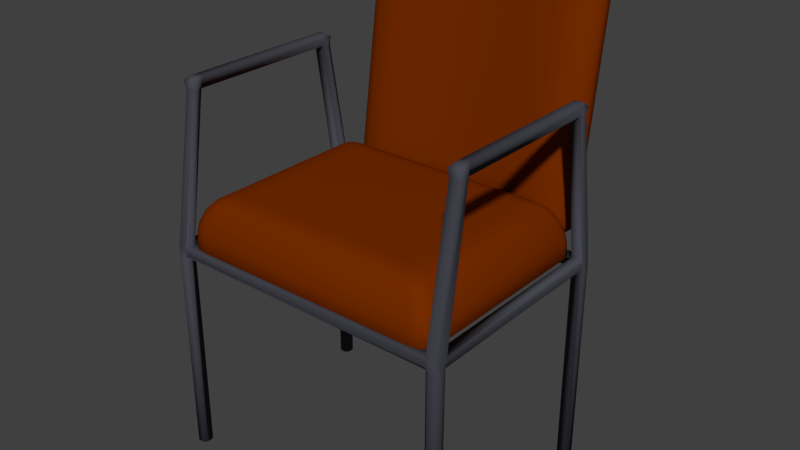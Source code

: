 # Source: DrOfficeChair.blend  (saved by Blender 2.78.0; exported with 4.5.12 LTS)
import bpy
from mathutils import Matrix  # noqa: F401  (used for matrix-valued properties, if any)

bpy.ops.wm.read_factory_settings(use_empty=True)
scene = bpy.context.scene
scene.name = 'Scene'

# ---- collections
col_collection_1 = bpy.data.collections.new('Collection 1'); scene.collection.children.link(col_collection_1)

# ---- materials (node trees are filled in below, after node groups)
mat_cushions = bpy.data.materials.new('cushions')
mat_cushions.alpha_threshold = 0.0
mat_cushions.use_transparent_shadow = False
mat_cushions.diffuse_color = (0.1809, 0.02545, 0.0, 1.0)
mat_cushions.roughness = 0.5
mat_legs = bpy.data.materials.new('legs')
mat_legs.alpha_threshold = 0.0
mat_legs.use_transparent_shadow = False
mat_legs.diffuse_color = (0.06301, 0.0648, 0.08022, 1.0)
mat_legs.roughness = 0.5

# ---- material node trees

# ---- world
world_world = bpy.data.worlds.new('World'); scene.world = world_world
world_world.color = (0.05088, 0.05088, 0.05088)
world_world.use_sun_shadow = False
world_world.sun_shadow_jitter_overblur = 0.0
world_world.cycles.sampling_method = 'MANUAL'

# ---- meshes
me_cube = bpy.data.meshes.new('Cube')
me_cube.from_pydata([(2.042, -1.301, 0.0138), (2.092, -1.251, 0.0138), (2.092, -1.442, 0.0138), (2.053, -1.414, 0.0138), (2.092, -1.25, 3.103), (2.042, -1.301, 3.103), (2.045, -1.248, 3.253), (2.053, -1.411, 3.109), (2.092, -1.438, 3.103), (2.063, -1.435, 3.253), (2.182, -1.251, 0.0138), (2.233, -1.301, 0.0138), (2.213, -1.269, 0.0138), (2.233, -1.391, 0.0138), (2.182, -1.442, 0.0138), (2.233, -1.301, 3.103), (2.182, -1.25, 3.103), (2.233, -1.253, 3.252), (2.22, -1.259, 3.121), (2.182, -1.438, 3.103), (2.233, -1.388, 3.103), (2.233, -1.435, 3.252), (-2.097, -1.438, 3.103), (-2.047, -1.388, 3.103), (-2.071, -1.435, 3.253), (-2.047, -1.301, 3.103), (-2.097, -1.25, 3.103), (-2.047, -1.25, 3.252), (-2.047, -1.391, 0.0138), (-2.097, -1.442, 0.0138), (-2.097, -1.251, 0.0138), (-2.047, -1.301, 0.0138), (-2.234, -1.401, 3.103), (-2.2, -1.435, 3.103), (-2.187, -1.25, 3.103), (-2.238, -1.301, 3.103), (-2.238, -1.251, 3.252), (-2.187, -1.442, 0.0138), (-2.238, -1.391, 0.0138), (-2.238, -1.301, 0.0138), (-2.187, -1.251, 0.0138), (2.042, 1.814, 0.0138), (2.092, 1.864, 0.0138), (2.092, 1.673, 0.0138), (2.042, 1.724, 0.0138), (2.08, 1.861, 3.103), (2.021, 1.83, 3.103), (2.08, 1.864, 3.252), (2.042, 1.724, 3.103), (2.092, 1.673, 3.103), (2.042, 1.673, 3.252), (2.182, 1.864, 0.0138), (2.233, 1.814, 0.0138), (2.233, 1.724, 0.0138), (2.182, 1.673, 0.0138), (2.23, 1.826, 3.103), (2.195, 1.861, 3.103), (2.194, 1.677, 3.103), (2.23, 1.711, 3.103), (2.233, 1.675, 3.252), (-2.097, 1.673, 3.103), (-2.002, 1.704, 3.103), (-2.047, 1.673, 3.252), (-2.04, 1.83, 3.103), (-2.084, 1.861, 3.103), (-2.069, 1.864, 3.252), (-2.047, 1.724, 0.0138), (-2.097, 1.673, 0.0138), (-2.097, 1.864, 0.0138), (-2.047, 1.814, 0.0138), (-2.234, 1.711, 3.103), (-2.183, 1.676, 3.103), (-2.238, 1.702, 3.228), (-2.2, 1.861, 3.103), (-2.234, 1.826, 3.103), (-2.187, 1.673, 0.0138), (-2.238, 1.724, 0.0138), (-2.238, 1.814, 0.0138), (-2.187, 1.864, 0.0138), (2.042, 1.708, 3.274), (2.042, 1.673, 3.252), (2.062, 1.672, 3.273), (2.042, 1.83, 3.274), (-2.047, 1.673, 3.252), (-2.047, 1.708, 3.274), (-2.064, 1.672, 3.269), (-2.047, 1.83, 3.274), (-2.047, -1.282, 3.282), (-2.088, -1.248, 3.304), (-2.047, -1.403, 3.282), (2.042, -1.282, 3.282), (2.091, -1.256, 3.281), (2.042, -1.403, 3.282), (2.028, -1.253, 3.154), (2.051, -1.437, 3.169), (-2.018, -1.437, 3.169), (-2.033, -1.231, 3.154), (2.014, 1.864, 3.132), (2.014, 1.673, 3.171), (-2.033, 1.654, 3.154), (-2.041, 1.888, 3.123), (2.198, 1.673, 3.293), (-2.2, 1.673, 3.266), (2.233, -1.253, 3.252), (2.198, -1.249, 3.276), (-2.2, -1.249, 3.311), (-2.226, -1.212, 3.138), (2.211, 1.677, 3.138), (-2.234, 1.672, 3.16), (2.195, 1.864, 3.252), (2.233, 1.816, 3.252), (-2.238, 1.816, 3.252), (-2.196, 1.864, 3.252), (2.042, 1.427, 5.407), (2.056, 1.344, 5.407), (2.042, 1.353, 5.519), (2.065, 1.502, 5.407), (2.042, 1.443, 5.407), (2.042, 1.502, 5.511), (2.233, 1.453, 5.407), (2.195, 1.502, 5.407), (2.233, 1.502, 5.51), (2.195, -1.488, 3.253), (-2.196, -1.435, 3.253), (-2.238, -1.386, 3.252), (2.211, 1.343, 5.407), (2.233, 1.365, 5.407), (2.233, 1.353, 5.519), (-2.073, 1.353, 5.407), (-2.047, 1.427, 5.407), (-2.047, 1.353, 5.519), (-2.047, 1.443, 5.407), (-2.073, 1.502, 5.407), (-2.047, 1.502, 5.519), (-2.238, 1.365, 5.407), (-2.196, 1.353, 5.407), (-2.238, 1.353, 5.519), (-2.196, 1.502, 5.407), (-2.238, 1.453, 5.407), (-2.238, 1.502, 5.519), (-2.073, -1.067, 5.408), (-2.047, -1.013, 5.408), (-2.047, -1.067, 5.52), (-2.047, -0.9943, 5.408), (-2.073, -0.9232, 5.407), (-2.047, -0.923, 5.519), (2.056, -0.9138, 5.407), (2.042, -0.9943, 5.408), (2.042, -0.923, 5.519), (2.233, -0.9353, 5.407), (2.211, -0.9129, 5.407), (2.233, -0.923, 5.519), (2.042, -1.013, 5.408), (2.065, -1.067, 5.408), (2.042, -1.067, 5.52), (2.195, -1.067, 5.408), (2.233, -1.018, 5.408), (2.233, -1.067, 5.52), (-2.196, -0.9232, 5.407), (-2.238, -0.9353, 5.407), (-2.238, -0.923, 5.519), (-2.238, -1.018, 5.408), (-2.196, -1.067, 5.408), (-2.238, -1.067, 5.52), (2.042, 1.708, 3.274), (2.042, 1.83, 3.274), (-2.047, 1.708, 3.274), (-2.047, 1.83, 3.274), (-2.047, -1.282, 3.282), (-2.047, -1.403, 3.282), (2.042, -1.282, 3.282), (2.042, -1.403, 3.282), (-2.079, 1.44, 5.571), (-2.205, 1.44, 5.571), (-2.079, 1.302, 5.571), (-2.205, 1.302, 5.571), (2.079, 1.289, 5.571), (2.196, 1.289, 5.571), (2.196, 1.424, 5.571), (2.079, 1.424, 5.571), (-2.079, -1.005, 5.571), (-2.079, -0.8717, 5.571), (2.079, -0.8579, 5.571), (2.196, -0.8579, 5.571), (2.079, -0.9892, 5.571), (2.196, -0.9892, 5.571), (-2.205, -0.8717, 5.571), (-2.205, -1.005, 5.571), (-1.564, 2.456, 6.989), (-1.718, 2.45, 6.946), (-1.81, 2.437, 6.856), (-1.839, 2.419, 6.732), (1.549, 2.457, 6.999), (1.718, 2.45, 6.946), (1.81, 2.437, 6.856), (1.839, 2.419, 6.732), (1.817, 2.348, 6.73), (1.53, 2.385, 6.993), (1.27, 2.076, 6.49), (1.789, 2.366, 6.852), (1.542, 2.108, 6.567), (1.517, 2.123, 6.669), (1.355, 2.134, 6.749), (1.697, 2.378, 6.941), (1.46, 2.131, 6.725), (1.372, 2.079, 6.489), (1.27, 2.093, 6.588), (1.369, 2.095, 6.585), (1.848, 2.532, 6.714), (1.573, 2.589, 6.676), (1.556, 2.57, 6.982), (1.79, 2.559, 6.682), (1.819, 2.55, 6.839), (1.761, 2.575, 6.801), (1.573, 2.592, 6.801), (1.699, 2.575, 6.678), (1.695, 2.588, 6.798), (1.726, 2.563, 6.929), (1.531, 2.592, 6.918), (1.695, 2.585, 6.865), (-1.572, 2.589, 6.676), (-1.848, 2.532, 6.714), (-1.572, 2.568, 6.972), (-1.698, 2.575, 6.678), (-1.572, 2.592, 6.801), (-1.694, 2.588, 6.798), (-1.819, 2.55, 6.839), (-1.79, 2.559, 6.682), (-1.761, 2.575, 6.801), (-1.546, 2.591, 6.908), (-1.726, 2.563, 6.929), (-1.694, 2.585, 6.865), (-1.27, 2.076, 6.49), (-1.545, 2.384, 6.983), (-1.817, 2.348, 6.73), (-1.27, 2.093, 6.588), (-1.372, 2.079, 6.489), (-1.369, 2.095, 6.585), (-1.697, 2.378, 6.941), (-1.354, 2.134, 6.749), (-1.46, 2.131, 6.725), (-1.542, 2.108, 6.567), (-1.788, 2.366, 6.852), (-1.517, 2.123, 6.669), (1.27, 1.724, 4.019), (1.571, 1.879, 3.434), (1.817, 1.913, 3.673), (1.27, 1.713, 3.919), (1.372, 1.727, 4.018), (1.369, 1.716, 3.922), (1.697, 1.883, 3.462), (1.355, 1.707, 3.75), (1.46, 1.711, 3.774), (1.542, 1.733, 3.932), (1.789, 1.896, 3.55), (1.517, 1.719, 3.83), (1.573, 2.153, 3.618), (1.848, 2.09, 3.605), (1.598, 2.055, 3.362), (1.699, 2.14, 3.62), (1.573, 2.122, 3.497), (1.695, 2.119, 3.502), (1.819, 2.072, 3.481), (1.79, 2.124, 3.623), (1.761, 2.106, 3.505), (1.573, 2.094, 3.412), (1.726, 2.059, 3.391), (1.695, 2.097, 3.44), (-1.848, 2.09, 3.605), (-1.572, 2.153, 3.618), (-1.598, 2.055, 3.362), (-1.79, 2.124, 3.623), (-1.819, 2.072, 3.481), (-1.761, 2.106, 3.505), (-1.572, 2.122, 3.497), (-1.698, 2.14, 3.62), (-1.694, 2.119, 3.502), (-1.726, 2.059, 3.391), (-1.572, 2.094, 3.412), (-1.694, 2.097, 3.44), (-1.817, 1.913, 3.673), (-1.571, 1.879, 3.434), (-1.27, 1.724, 4.019), (-1.788, 1.896, 3.55), (-1.542, 1.733, 3.932), (-1.517, 1.719, 3.83), (-1.354, 1.707, 3.75), (-1.697, 1.883, 3.462), (-1.46, 1.711, 3.774), (-1.372, 1.727, 4.018), (-1.27, 1.713, 3.919), (-1.369, 1.716, 3.922), (1.59, 1.945, 3.396), (1.718, 1.949, 3.425), (1.81, 1.962, 3.515), (1.839, 1.979, 3.639), (-1.59, 1.945, 3.396), (-1.718, 1.949, 3.425), (-1.81, 1.962, 3.515), (-1.839, 1.979, 3.639), (1.735, 2.231, 6.697), (1.707, 2.248, 6.813), (1.631, 2.258, 6.886), (1.47, 2.265, 6.938), (-1.486, 2.264, 6.928), (-1.631, 2.258, 6.886), (-1.706, 2.248, 6.813), (-1.734, 2.231, 6.697), (1.512, 1.782, 3.539), (1.631, 1.786, 3.566), (1.707, 1.796, 3.64), (1.735, 1.813, 3.756), (-1.734, 1.813, 3.756), (-1.706, 1.796, 3.64), (-1.631, 1.786, 3.566), (-1.512, 1.782, 3.539), (1.618, 2.174, 6.752), (1.553, 2.183, 6.814), (1.441, 2.186, 6.84), (-1.553, 2.183, 6.814), (-1.618, 2.174, 6.752), (-1.644, 2.158, 6.642), (1.553, 1.735, 3.667), (1.618, 1.744, 3.73), (1.645, 1.759, 3.84), (-1.618, 1.744, 3.73), (-1.553, 1.735, 3.667), (-1.44, 1.731, 3.641), (1.645, 2.158, 6.642), (-1.44, 2.186, 6.84), (1.441, 1.731, 3.641), (-1.644, 1.759, 3.84), (0.3344, 2.471, 6.801), (0.2883, 2.223, 6.582), (0.2704, 2.181, 6.421), (0.2704, 2.164, 6.323), (0.3347, 2.667, 6.51), (0.3347, 2.681, 6.634), (0.3347, 2.678, 6.726), (0.3401, 2.655, 6.79), (0.2704, 1.831, 4.007), (0.2704, 1.82, 3.907), (0.2883, 1.814, 3.738), (0.3344, 1.986, 3.421), (0.3401, 2.162, 3.35), (0.3347, 2.2, 3.399), (0.3347, 2.229, 3.485), (0.3347, 2.25, 3.606), (0.3385, 2.051, 3.384), (0.3385, 2.542, 6.807), (0.3218, 1.888, 3.527), (0.3218, 2.35, 6.746), (0.3066, 1.838, 3.629), (0.3066, 2.275, 6.673), (-0.3252, 2.471, 6.801), (-0.3254, 2.667, 6.51), (-0.2628, 1.831, 4.007), (-0.3307, 2.162, 3.35), (-0.3291, 2.542, 6.807), (-0.2803, 2.223, 6.582), (-0.2628, 2.181, 6.421), (-0.2628, 2.164, 6.323), (-0.3254, 2.681, 6.634), (-0.3254, 2.678, 6.726), (-0.3307, 2.655, 6.79), (-0.2628, 1.82, 3.907), (-0.2803, 1.814, 3.738), (-0.3252, 1.986, 3.421), (-0.3254, 2.2, 3.399), (-0.3254, 2.229, 3.485), (-0.3254, 2.25, 3.606), (-0.3291, 2.051, 3.384), (-0.3129, 1.888, 3.527), (-0.3129, 2.35, 6.746), (-0.2981, 1.838, 3.629), (-0.2981, 2.275, 6.673), (-1.045, 2.42, 6.886), (-1.046, 2.616, 6.595), (-0.8445, 1.77, 4.014), (-1.063, 2.101, 3.357), (-1.058, 2.491, 6.892), (-0.9007, 2.171, 6.666), (-0.8445, 2.13, 6.505), (-0.8445, 2.113, 6.407), (-1.046, 2.63, 6.718), (-1.046, 2.626, 6.811), (-1.063, 2.604, 6.874), (-0.8445, 1.759, 3.914), (-0.9007, 1.754, 3.745), (-1.045, 1.926, 3.428), (-1.046, 2.14, 3.406), (-1.046, 2.168, 3.492), (-1.046, 2.19, 3.613), (-1.058, 1.991, 3.391), (-1.005, 1.828, 3.534), (-1.005, 2.299, 6.831), (-0.9579, 1.777, 3.636), (-0.9579, 2.224, 6.758), (0.8678, 2.171, 6.666), (0.8138, 2.13, 6.505), (0.8138, 2.113, 6.407), (1.007, 2.63, 6.718), (1.007, 2.626, 6.811), (1.024, 2.604, 6.874), (0.8138, 1.759, 3.914), (0.8678, 1.754, 3.745), (1.007, 1.926, 3.428), (1.007, 2.14, 3.406), (1.007, 2.168, 3.492), (1.007, 2.19, 3.613), (1.019, 1.991, 3.391), (0.9688, 1.828, 3.534), (0.9688, 2.299, 6.831), (0.923, 1.777, 3.636), (0.923, 2.224, 6.758), (1.007, 2.42, 6.886), (1.007, 2.616, 6.595), (0.8138, 1.77, 4.014), (1.024, 2.101, 3.357), (1.019, 2.491, 6.892), (-1.747, 1.749, 3.5), (-1.887, 1.725, 3.5), (-1.989, 1.646, 3.5), (-2.021, 1.538, 3.5), (1.748, 1.749, 3.5), (1.888, 1.725, 3.5), (1.989, 1.646, 3.5), (2.021, 1.538, 3.5), (1.997, 1.522, 3.626), (1.727, 1.731, 3.626), (1.396, 1.266, 4.05), (1.965, 1.629, 3.626), (1.694, 1.338, 4.012), (1.667, 1.427, 4.011), (1.488, 1.497, 4.012), (1.865, 1.706, 3.626), (1.604, 1.476, 4.011), (1.508, 1.266, 4.045), (1.396, 1.353, 4.045), (1.504, 1.35, 4.039), (2.031, 1.545, 3.294), (1.728, 1.523, 3.203), (1.756, 1.757, 3.294), (1.967, 1.523, 3.238), (1.999, 1.653, 3.294), (1.935, 1.626, 3.239), (1.728, 1.63, 3.209), (1.866, 1.523, 3.209), (1.862, 1.626, 3.216), (1.897, 1.732, 3.294), (1.728, 1.707, 3.238), (1.862, 1.683, 3.239), (-1.728, 1.523, 3.203), (-2.031, 1.545, 3.294), (-1.756, 1.757, 3.294), (-1.866, 1.523, 3.209), (-1.728, 1.63, 3.209), (-1.862, 1.626, 3.216), (-1.998, 1.653, 3.294), (-1.966, 1.523, 3.238), (-1.934, 1.626, 3.239), (-1.728, 1.707, 3.238), (-1.896, 1.732, 3.294), (-1.862, 1.683, 3.239), (-1.395, 1.266, 4.05), (-1.726, 1.731, 3.626), (-1.997, 1.522, 3.626), (-1.395, 1.353, 4.045), (-1.507, 1.266, 4.045), (-1.504, 1.35, 4.039), (-1.865, 1.706, 3.626), (-1.488, 1.497, 4.012), (-1.604, 1.476, 4.011), (-1.694, 1.338, 4.012), (-1.965, 1.629, 3.626), (-1.666, 1.427, 4.011), (1.396, -0.8882, 4.05), (1.727, -1.352, 3.626), (1.997, -1.144, 3.626), (1.396, -0.9746, 4.045), (1.508, -0.8882, 4.045), (1.504, -0.9718, 4.039), (1.865, -1.328, 3.626), (1.488, -1.119, 4.012), (1.604, -1.097, 4.011), (1.694, -0.9598, 4.012), (1.965, -1.251, 3.626), (1.667, -1.049, 4.011), (1.728, -1.145, 3.203), (2.031, -1.166, 3.294), (1.756, -1.378, 3.294), (1.866, -1.145, 3.209), (1.728, -1.252, 3.209), (1.862, -1.248, 3.216), (1.999, -1.275, 3.294), (1.967, -1.145, 3.238), (1.935, -1.248, 3.239), (1.728, -1.329, 3.238), (1.897, -1.354, 3.294), (1.862, -1.304, 3.239), (-2.031, -1.166, 3.294), (-1.728, -1.145, 3.203), (-1.756, -1.378, 3.294), (-1.966, -1.145, 3.238), (-1.998, -1.275, 3.294), (-1.934, -1.248, 3.239), (-1.728, -1.252, 3.209), (-1.866, -1.145, 3.209), (-1.862, -1.248, 3.216), (-1.896, -1.354, 3.294), (-1.728, -1.329, 3.238), (-1.862, -1.304, 3.239), (-1.997, -1.144, 3.626), (-1.726, -1.352, 3.626), (-1.395, -0.8882, 4.05), (-1.965, -1.251, 3.626), (-1.694, -0.9598, 4.012), (-1.666, -1.049, 4.011), (-1.488, -1.119, 4.012), (-1.865, -1.328, 3.626), (-1.604, -1.097, 4.011), (-1.507, -0.8882, 4.045), (-1.395, -0.9746, 4.045), (-1.504, -0.9718, 4.039), (1.748, -1.371, 3.5), (1.888, -1.346, 3.5), (1.989, -1.268, 3.5), (2.021, -1.16, 3.5), (-1.747, -1.371, 3.5), (-1.887, -1.346, 3.5), (-1.989, -1.268, 3.5), (-2.021, -1.16, 3.5), (1.906, 1.472, 3.826), (1.875, 1.573, 3.825), (1.793, 1.637, 3.825), (1.662, 1.66, 3.826), (-1.661, 1.66, 3.826), (-1.792, 1.637, 3.825), (-1.875, 1.573, 3.825), (-1.906, 1.472, 3.826), (1.662, -1.282, 3.826), (1.793, -1.258, 3.825), (1.875, -1.195, 3.825), (1.906, -1.093, 3.826), (-1.906, -1.093, 3.826), (-1.875, -1.195, 3.825), (-1.792, -1.258, 3.825), (-1.661, -1.282, 3.826), (1.778, 1.507, 3.941), (1.707, 1.561, 3.941), (1.583, 1.584, 3.942), (-1.706, 1.561, 3.941), (-1.777, 1.507, 3.941), (-1.807, 1.411, 3.942), (1.707, -1.183, 3.941), (1.778, -1.128, 3.941), (1.807, -1.033, 3.942), (-1.778, -1.128, 3.941), (-1.706, -1.183, 3.941), (-1.583, -1.206, 3.942), (1.807, 1.411, 3.942), (-1.583, 1.584, 3.942), (1.583, -1.206, 3.942), (-1.807, -1.033, 3.942)], [(15, 16)], [(47, 97, 46, 48, 98, 50, 80, 79, 82), (123, 33, 22, 24), (19, 8, 2, 14), (0, 3, 7, 5), (92, 90, 87, 89), (34, 35, 36, 106), (49, 57, 16, 4), (34, 35, 32, 33, 22, 23, 25, 26), (22, 33, 37, 29), (51, 52, 53, 54, 43, 44, 41, 42), (101, 81, 91, 104), (57, 49, 43, 54), (41, 44, 48, 46), (73, 64, 68, 78), (183, 182, 184, 185), (77, 76, 70, 74), (60, 71, 75, 67), (85, 102, 105, 88), (111, 74, 70, 72), (151, 150, 146, 148, 182, 183), (25, 23, 28, 31), (68, 69, 66, 67, 75, 76, 77, 78), (65, 112, 137, 132), (63, 61, 66, 69), (109, 47, 116, 120), (15, 20, 13, 11), (80, 50, 98, 93, 6), (71, 60, 26, 34), (36, 124, 161, 159), (30, 31, 28, 29, 37, 38, 39, 40), (45, 56, 51, 42), (34, 26, 30, 40), (123, 24, 140, 162), (166, 84, 86, 167, 131, 129), (39, 38, 32, 35), (6, 93, 96, 27), (55, 58, 53, 52), (86, 84, 79, 82), (111, 72, 134, 138), (145, 144, 158, 160, 186, 181), (169, 89, 87, 168, 143, 141), (177, 176, 182, 183), (21, 17, 103, 149, 156), (125, 126, 127), (104, 91, 146, 150), (72, 108, 106, 36), (15, 18, 17), (100, 65, 47, 97), (87, 27, 96, 25, 23, 95, 24, 89), (94, 9, 24, 95), (15, 17, 21, 20), (83, 62, 99, 98, 50, 80), (107, 59, 103, 17, 18), (159, 161, 163, 160), (170, 90, 92, 171, 152, 147), (9, 122, 155, 153), (113, 114, 115), (179, 176, 177, 178), (157, 156, 149, 151), (162, 140, 142, 163), (79, 80, 81, 164), (174, 175, 186, 181), (81, 101, 125, 114), (88, 105, 158, 144), (102, 85, 128, 135), (165, 82, 79, 164, 113, 117), (181, 186, 187, 180), (134, 135, 136), (5, 7, 23, 25), (22, 23, 95, 24), (122, 19, 20, 21), (99, 62, 83, 27, 96), (45, 46, 97, 47), (61, 63, 46, 48), (70, 71, 108, 72), (63, 64, 65, 100), (47, 82, 165), (112, 73, 74, 111), (4, 1, 0, 5), (2, 8, 7, 3), (10, 16, 18, 12), (12, 18, 15, 11), (19, 14, 13, 20), (22, 29, 28, 23), (30, 26, 25, 31), (37, 33, 32, 38), (34, 40, 39, 35), (45, 42, 41, 46), (43, 49, 48, 44), (51, 56, 55, 52), (57, 54, 53, 58), (60, 67, 66, 61), (68, 64, 63, 69), (75, 71, 70, 76), (73, 78, 77, 74), (4, 16, 10, 1), (86, 65, 167), (60, 61, 99), (87, 27, 88, 168), (92, 9, 171), (57, 58, 59, 107), (79, 84, 83, 80), (87, 90, 6, 27), (92, 89, 24, 9), (86, 82, 47, 65), (96, 93, 5, 25), (94, 95, 23, 7), (98, 99, 61, 48), (100, 97, 46, 63), (7, 8, 9, 94), (25, 26, 96), (101, 104, 103, 59), (72, 36, 105, 102), (49, 4, 93, 98), (107, 18, 16, 57), (106, 108, 71, 34), (99, 96, 26, 60), (91, 81, 80, 6), (27, 83, 85, 88), (56, 45, 47, 109), (55, 56, 109, 110), (83, 84, 166, 85), (114, 125, 150, 146), (116, 117, 118), (119, 120, 121), (6, 90, 170, 91), (32, 33, 123, 124), (128, 129, 130), (135, 128, 144, 158), (131, 132, 133), (143, 144, 145), (137, 138, 139), (140, 141, 142), (146, 147, 148), (149, 150, 151), (158, 159, 160), (152, 153, 154), (155, 156, 157), (161, 162, 163), (155, 122, 21, 156), (161, 124, 123, 162), (111, 138, 137, 112), (119, 110, 109, 120), (116, 47, 165, 117), (81, 114, 113, 164), (128, 85, 166, 129), (65, 132, 131, 167), (140, 24, 169, 141), (88, 144, 143, 168), (170, 147, 146, 91), (9, 153, 152, 171), (125, 101, 59, 126), (102, 135, 134, 72), (104, 150, 149, 103), (158, 105, 36, 159), (59, 110, 119, 126), (133, 139, 173, 172), (130, 133, 172, 174), (127, 121, 178, 177), (121, 118, 179, 178), (176, 179, 118, 115), (175, 173, 139, 136), (142, 145, 181, 180), (154, 157, 185, 184), (184, 182, 148, 154), (157, 151, 183, 185), (160, 163, 187, 186), (163, 142, 180, 187), (136, 160, 186, 175), (182, 176, 115, 148), (177, 183, 151, 127), (145, 130, 174, 181), (148, 115, 114, 146), (127, 151, 150, 125), (144, 128, 130, 145), (160, 136, 135, 158), (173, 175, 174, 172), (141, 143, 145, 142), (138, 134, 136, 139), (132, 137, 139, 133), (129, 131, 133, 130), (147, 152, 154, 148), (153, 155, 157, 154), (126, 119, 121, 127), (120, 116, 118, 121), (117, 113, 115, 118), (4, 5, 93), (48, 49, 98), (59, 58, 55, 110), (65, 64, 73, 112), (36, 35, 32, 124), (24, 89, 169), (8, 19, 122, 9), (10, 12, 11, 13, 14, 2, 3, 0, 1), (378, 383, 232, 282), (196, 246, 295, 195), (380, 386, 222, 188), (191, 299, 280, 234), (393, 296, 270, 379), (377, 392, 269, 220), (328, 316, 201, 200), (316, 317, 204, 201), (318, 202, 204, 317), (202, 206, 207, 204), (198, 205, 207, 206), (205, 200, 201, 207), (201, 204, 207), (208, 211, 213, 212), (211, 215, 216, 213), (209, 214, 216, 215), (214, 218, 219, 216), (210, 217, 219, 218), (217, 212, 213, 219), (213, 216, 219), (220, 223, 225, 224), (223, 227, 228, 225), (221, 226, 228, 227), (226, 230, 231, 228), (222, 229, 231, 230), (229, 224, 225, 231), (225, 228, 231), (232, 235, 237, 236), (235, 239, 240, 237), (329, 319, 240, 239), (319, 320, 243, 240), (321, 241, 243, 320), (241, 236, 237, 243), (237, 240, 243), (244, 247, 249, 248), (247, 251, 252, 249), (330, 322, 252, 251), (322, 323, 255, 252), (324, 253, 255, 323), (253, 248, 249, 255), (249, 252, 255), (256, 259, 261, 260), (259, 263, 264, 261), (257, 262, 264, 263), (262, 266, 267, 264), (258, 265, 267, 266), (265, 260, 261, 267), (261, 264, 267), (268, 271, 273, 272), (271, 275, 276, 273), (269, 274, 276, 275), (274, 278, 279, 276), (270, 277, 279, 278), (277, 272, 273, 279), (273, 276, 279), (331, 325, 285, 284), (325, 326, 288, 285), (327, 286, 288, 326), (286, 290, 291, 288), (282, 289, 291, 290), (289, 284, 285, 291), (285, 288, 291), (195, 208, 212, 194), (194, 212, 217, 193), (193, 217, 210, 192), (397, 329, 239, 381), (381, 239, 235, 382), (382, 235, 232, 383), (198, 244, 248, 205), (205, 248, 253, 200), (300, 311, 246, 196), (377, 220, 224, 384), (384, 224, 229, 385), (385, 229, 222, 386), (208, 257, 263, 211), (211, 263, 259, 215), (215, 259, 256, 209), (191, 234, 242, 190), (190, 242, 238, 189), (189, 238, 233, 188), (220, 269, 275, 223), (223, 275, 271, 227), (227, 271, 268, 221), (321, 331, 284, 241), (241, 284, 289, 236), (236, 289, 282, 232), (292, 258, 266, 293), (293, 266, 262, 294), (294, 262, 257, 295), (378, 282, 290, 387), (387, 290, 286, 388), (394, 315, 281, 389), (379, 270, 278, 390), (390, 278, 274, 391), (391, 274, 269, 392), (296, 281, 287, 297), (297, 287, 283, 298), (298, 283, 280, 299), (195, 295, 257, 208), (272, 298, 299, 268), (277, 297, 298, 272), (270, 296, 297, 277), (254, 294, 295, 246), (250, 293, 294, 254), (245, 292, 293, 250), (230, 189, 188, 222), (226, 190, 189, 230), (221, 191, 190, 226), (203, 193, 192, 197), (199, 194, 193, 203), (196, 195, 194, 199), (389, 281, 296, 393), (221, 268, 299, 191), (376, 380, 188, 233), (396, 327, 315, 394), (234, 280, 312, 307), (328, 324, 311, 300), (376, 233, 304, 395), (281, 315, 314, 287), (283, 287, 314, 313), (280, 283, 313, 312), (246, 311, 310, 254), (250, 254, 310, 309), (245, 250, 309, 308), (234, 307, 306, 242), (238, 242, 306, 305), (233, 238, 305, 304), (197, 303, 302, 203), (199, 203, 302, 301), (196, 199, 301, 300), (200, 253, 324, 328), (388, 286, 327, 396), (307, 312, 331, 321), (395, 304, 329, 397), (315, 327, 326, 314), (313, 314, 326, 325), (312, 313, 325, 331), (311, 324, 323, 310), (309, 310, 323, 322), (308, 309, 322, 330), (307, 321, 320, 306), (305, 306, 320, 319), (304, 305, 319, 329), (303, 318, 317, 302), (301, 302, 317, 316), (300, 301, 316, 328), (412, 351, 353, 414), (405, 342, 352, 413), (415, 332, 351, 412), (413, 352, 350, 411), (415, 419, 349, 332), (406, 343, 348, 410), (408, 346, 347, 409), (407, 345, 346, 408), (418, 344, 345, 407), (411, 350, 343, 406), (404, 341, 342, 405), (417, 340, 341, 404), (402, 338, 339, 403), (401, 337, 338, 402), (416, 336, 337, 401), (399, 334, 335, 400), (398, 333, 334, 399), (414, 353, 333, 398), (416, 409, 347, 336), (410, 348, 344, 418), (419, 403, 339, 349), (417, 400, 335, 340), (351, 373, 375, 353), (342, 366, 374, 352), (332, 354, 373, 351), (352, 374, 372, 350), (332, 349, 358, 354), (343, 367, 371, 348), (346, 369, 370, 347), (345, 368, 369, 346), (344, 357, 368, 345), (350, 372, 367, 343), (341, 365, 366, 342), (340, 356, 365, 341), (338, 363, 364, 339), (337, 362, 363, 338), (336, 355, 362, 337), (334, 360, 361, 335), (333, 359, 360, 334), (353, 375, 359, 333), (336, 347, 370, 355), (348, 371, 357, 344), (349, 339, 364, 358), (340, 335, 361, 356), (373, 395, 397, 375), (366, 388, 396, 374), (354, 376, 395, 373), (374, 396, 394, 372), (354, 358, 380, 376), (367, 389, 393, 371), (369, 391, 392, 370), (368, 390, 391, 369), (357, 379, 390, 368), (372, 394, 389, 367), (365, 387, 388, 366), (356, 378, 387, 365), (363, 385, 386, 364), (362, 384, 385, 363), (355, 377, 384, 362), (360, 382, 383, 361), (359, 381, 382, 360), (375, 397, 381, 359), (355, 370, 392, 377), (371, 393, 379, 357), (358, 364, 386, 380), (356, 361, 383, 378), (244, 198, 400, 417), (192, 210, 403, 419), (292, 410, 418, 258), (209, 256, 409, 416), (318, 414, 398, 202), (202, 398, 399, 206), (206, 399, 400, 198), (209, 416, 401, 214), (214, 401, 402, 218), (218, 402, 403, 210), (244, 417, 404, 247), (247, 404, 405, 251), (308, 411, 406, 245), (258, 418, 407, 265), (265, 407, 408, 260), (260, 408, 409, 256), (245, 406, 410, 292), (197, 192, 419, 415), (330, 413, 411, 308), (197, 415, 412, 303), (251, 405, 413, 330), (303, 412, 414, 318), (476, 430, 464, 514), (428, 478, 527, 427), (424, 442, 454, 420), (423, 531, 512, 466), (524, 528, 502, 490), (441, 488, 501, 452), (560, 548, 433, 432), (548, 549, 436, 433), (550, 434, 436, 549), (434, 438, 439, 436), (430, 437, 439, 438), (437, 432, 433, 439), (433, 436, 439), (440, 443, 445, 444), (443, 447, 448, 445), (441, 446, 448, 447), (446, 450, 451, 448), (442, 449, 451, 450), (449, 444, 445, 451), (445, 448, 451), (452, 455, 457, 456), (455, 459, 460, 457), (453, 458, 460, 459), (458, 462, 463, 460), (454, 461, 463, 462), (461, 456, 457, 463), (457, 460, 463), (464, 467, 469, 468), (467, 471, 472, 469), (561, 551, 472, 471), (551, 552, 475, 472), (553, 473, 475, 552), (473, 468, 469, 475), (469, 472, 475), (476, 479, 481, 480), (479, 483, 484, 481), (562, 554, 484, 483), (554, 555, 487, 484), (556, 485, 487, 555), (485, 480, 481, 487), (481, 484, 487), (488, 491, 493, 492), (491, 495, 496, 493), (489, 494, 496, 495), (494, 498, 499, 496), (490, 497, 499, 498), (497, 492, 493, 499), (493, 496, 499), (500, 503, 505, 504), (503, 507, 508, 505), (501, 506, 508, 507), (506, 510, 511, 508), (502, 509, 511, 510), (509, 504, 505, 511), (505, 508, 511), (563, 557, 517, 516), (557, 558, 520, 517), (559, 518, 520, 558), (518, 522, 523, 520), (514, 521, 523, 522), (521, 516, 517, 523), (517, 520, 523), (427, 440, 444, 426), (426, 444, 449, 425), (425, 449, 442, 424), (550, 561, 471, 434), (434, 471, 467, 438), (438, 467, 464, 430), (430, 476, 480, 437), (437, 480, 485, 432), (532, 543, 478, 428), (441, 452, 456, 446), (446, 456, 461, 450), (450, 461, 454, 442), (440, 489, 495, 443), (443, 495, 491, 447), (447, 491, 488, 441), (423, 466, 474, 422), (422, 474, 470, 421), (421, 470, 465, 420), (452, 501, 507, 455), (455, 507, 503, 459), (459, 503, 500, 453), (553, 563, 516, 473), (473, 516, 521, 468), (468, 521, 514, 464), (524, 490, 498, 525), (525, 498, 494, 526), (526, 494, 489, 527), (476, 514, 522, 479), (479, 522, 518, 483), (540, 547, 513, 477), (490, 502, 510, 497), (497, 510, 506, 492), (492, 506, 501, 488), (528, 513, 519, 529), (529, 519, 515, 530), (530, 515, 512, 531), (427, 527, 489, 440), (504, 530, 531, 500), (509, 529, 530, 504), (502, 528, 529, 509), (486, 526, 527, 478), (482, 525, 526, 486), (477, 524, 525, 482), (462, 421, 420, 454), (458, 422, 421, 462), (453, 423, 422, 458), (435, 425, 424, 429), (431, 426, 425, 435), (428, 427, 426, 431), (477, 513, 528, 524), (453, 500, 531, 423), (429, 424, 420, 465), (562, 559, 547, 540), (466, 512, 544, 539), (560, 556, 543, 532), (429, 465, 536, 535), (513, 547, 546, 519), (515, 519, 546, 545), (512, 515, 545, 544), (478, 543, 542, 486), (482, 486, 542, 541), (477, 482, 541, 540), (466, 539, 538, 474), (470, 474, 538, 537), (465, 470, 537, 536), (429, 535, 534, 435), (431, 435, 534, 533), (428, 431, 533, 532), (432, 485, 556, 560), (483, 518, 559, 562), (539, 544, 563, 553), (535, 536, 561, 550), (547, 559, 558, 546), (545, 546, 558, 557), (544, 545, 557, 563), (543, 556, 555, 542), (541, 542, 555, 554), (540, 541, 554, 562), (539, 553, 552, 538), (537, 538, 552, 551), (536, 537, 551, 561), (535, 550, 549, 534), (533, 534, 549, 548), (532, 533, 548, 560)])
me_cube.polygons.foreach_set('use_smooth', [True] * 574)
me_cube.polygons.foreach_set('material_index', [1, 1, 1, 1, 1, 1, 1, 1, 1, 1, 1, 1, 1, 1, 1, 1, 1, 1, 1, 1, 1, 1, 1, 1, 1, 1, 1, 1, 1, 1, 1, 1, 1, 1, 1, 1, 1, 1, 1, 1, 1, 1, 1, 1, 1, 1, 1, 1, 1, 1, 1, 1, 1, 1, 1, 1, 1, 1, 1, 1, 1, 1, 1, 1, 1, 1, 1, 1, 1, 1, 1, 1, 1, 1, 1, 1, 1, 1, 1, 1, 1, 1, 1, 1, 1, 1, 1, 1, 1, 1, 1, 1, 1, 1, 1, 1, 1, 1, 1, 1, 1, 1, 1, 1, 1, 1, 1, 1, 1, 1, 1, 1, 1, 1, 1, 1, 1, 1, 1, 1, 1, 1, 1, 1, 1, 1, 1, 1, 1, 1, 1, 1, 1, 1, 1, 1, 1, 1, 1, 1, 1, 1, 1, 1, 1, 1, 1, 1, 1, 1, 1, 1, 1, 1, 1, 1, 1, 1, 1, 1, 1, 1, 1, 1, 1, 1, 1, 1, 1, 1, 1, 1, 1, 1, 1, 1, 1, 1, 1, 1, 1, 1, 1, 1, 1, 1, 1, 1, 1, 1, 1, 1, 1, 1, 0, 0, 0, 0, 0, 0, 0, 0, 0, 0, 0, 0, 0, 0, 0, 0, 0, 0, 0, 0, 0, 0, 0, 0, 0, 0, 0, 0, 0, 0, 0, 0, 0, 0, 0, 0, 0, 0, 0, 0, 0, 0, 0, 0, 0, 0, 0, 0, 0, 0, 0, 0, 0, 0, 0, 0, 0, 0, 0, 0, 0, 0, 0, 0, 0, 0, 0, 0, 0, 0, 0, 0, 0, 0, 0, 0, 0, 0, 0, 0, 0, 0, 0, 0, 0, 0, 0, 0, 0, 0, 0, 0, 0, 0, 0, 0, 0, 0, 0, 0, 0, 0, 0, 0, 0, 0, 0, 0, 0, 0, 0, 0, 0, 0, 0, 0, 0, 0, 0, 0, 0, 0, 0, 0, 0, 0, 0, 0, 0, 0, 0, 0, 0, 0, 0, 0, 0, 0, 0, 0, 0, 0, 0, 0, 0, 0, 0, 0, 0, 0, 0, 0, 0, 0, 0, 0, 0, 0, 0, 0, 0, 0, 0, 0, 0, 0, 0, 0, 0, 0, 0, 0, 0, 0, 0, 0, 0, 0, 0, 0, 0, 0, 0, 0, 0, 0, 0, 0, 0, 0, 0, 0, 0, 0, 0, 0, 0, 0, 0, 0, 0, 0, 0, 0, 0, 0, 0, 0, 0, 0, 0, 0, 0, 0, 0, 0, 0, 0, 0, 0, 0, 0, 0, 0, 0, 0, 0, 0, 0, 0, 0, 0, 0, 0, 0, 0, 0, 0, 0, 0, 0, 0, 0, 0, 0, 0, 0, 0, 0, 0, 0, 0, 0, 0, 0, 0, 0, 0, 0, 0, 0, 0, 0, 0, 0, 0, 0, 0, 0, 0, 0, 0, 0, 0, 0, 0, 0, 0, 0, 0, 0, 0, 0, 0, 0, 0, 0, 0, 0, 0, 0, 0, 0, 0, 0, 0, 0, 0, 0, 0, 0, 0, 0, 0, 0, 0, 0, 0, 0, 0, 0, 0, 0, 0, 0, 0, 0, 0, 0, 0, 0, 0, 0, 0, 0, 0, 0, 0, 0, 0, 0, 0, 0, 0, 0, 0, 0, 0, 0, 0, 0, 0, 0, 0, 0, 0, 0, 0, 0, 0, 0, 0, 0, 0, 0, 0, 0, 0, 0, 0, 0, 0, 0, 0, 0, 0, 0, 0, 0, 0, 0, 0, 0, 0, 0, 0, 0, 0, 0, 0])
_uv = me_cube.uv_layers.new(name='UVMap')
_uv.uv.foreach_set('vector', [0.2017, 0.4911, 0.202, 0.4988, 0.1999, 0.5006, 0.1934, 0.5007, 0.1903, 0.4966, 0.1902, 0.4914, 0.1902, 0.4914, 0.1922, 0.49, 0.1997, 0.4899, 0.003134, 0.2029, 0.002872, 0.1936, 0.009166, 0.1936, 0.01074, 0.2029, 0.271, 0.1936, 0.2655, 0.1936, 0.2651, 1.216e-08, 0.2706, 9.818e-09, 0.979, 0.6812, 0.986, 0.6812, 0.986, 0.8751, 0.9792, 0.8748, 0.9258, 0.2581, 0.9184, 0.2581, 0.9184, 0.00156, 0.9258, 0.00156, 0.2852, 0.4994, 0.2822, 0.4996, 0.2853, 0.4903, 0.2877, 0.4973, 0.7343, 0.2715, 0.7345, 0.2779, 0.556, 0.2766, 0.556, 0.2709, 0.5686, 0.2878, 0.5655, 0.291, 0.5594, 0.2908, 0.5573, 0.2886, 0.5571, 0.2821, 0.5602, 0.279, 0.5655, 0.279, 0.5686, 0.2821, 0.009166, 0.1936, 0.002872, 0.1936, 0.003243, 0.0, 0.008756, 1.87e-09, 0.5462, 0.3191, 0.5492, 0.3159, 0.5547, 0.3159, 0.5578, 0.3191, 0.5578, 0.3247, 0.5547, 0.3279, 0.5492, 0.3279, 0.5462, 0.3247, 0.7375, 0.2679, 0.7375, 0.2594, 0.9168, 0.2612, 0.9164, 0.2679, 0.9938, 0.6812, 1.0, 0.6812, 1.0, 0.8748, 0.9945, 0.8748, 0.202, 0.6941, 0.1965, 0.6943, 0.1934, 0.5007, 0.1999, 0.5006, 0.5462, 0.1938, 0.5392, 0.1938, 0.5407, 0.0001308, 0.5462, 0.0001157, 0.2542, 0.8476, 0.247, 0.8476, 0.247, 0.8394, 0.2542, 0.8394, 0.4728, 0.6927, 0.4673, 0.6928, 0.4665, 0.4992, 0.4735, 0.4991, 0.678, 0.4683, 0.6749, 0.464, 0.8253, 0.347, 0.8286, 0.3515, 0.9874, 0.3445, 0.9957, 0.3445, 0.9957, 0.5278, 0.9888, 0.5278, 0.4729, 0.4898, 0.4735, 0.4991, 0.4665, 0.4992, 0.466, 0.4913, 0.9514, 0.1878, 0.9499, 0.1947, 0.9404, 0.1946, 0.9398, 0.1876, 0.9416, 0.1842, 0.9486, 0.1843, 0.9784, 0.3445, 0.9836, 0.3445, 0.9836, 0.5383, 0.9782, 0.5383, 0.5578, 0.3367, 0.5547, 0.3399, 0.5492, 0.3399, 0.5462, 0.3367, 0.5462, 0.3311, 0.5492, 0.3279, 0.5547, 0.3279, 0.5578, 0.3311, 0.5382, 0.2031, 0.5459, 0.2031, 0.5421, 0.3372, 0.5347, 0.3373, 0.9875, 0.0, 0.9944, 1.54e-05, 0.9944, 0.1938, 0.9891, 0.1938, 0.2801, 0.2038, 0.287, 0.2038, 0.2841, 0.338, 0.2763, 0.338, 0.661, 0.4994, 0.6662, 0.4994, 0.6667, 0.6932, 0.6614, 0.6932, 0.1902, 0.4914, 0.1902, 0.4914, 0.1903, 0.4966, 0.01133, 0.501, 0.01146, 0.4948, 0.7353, 0.003222, 0.7351, 0.008639, 0.5568, 0.008057, 0.5568, 0.002402, 0.2853, 0.4903, 0.277, 0.4902, 0.2995, 0.3551, 0.3046, 0.3551, 0.5578, 0.3008, 0.5547, 0.3039, 0.5492, 0.3039, 0.5462, 0.3008, 0.5462, 0.2951, 0.5492, 0.2919, 0.5547, 0.2919, 0.5578, 0.2951, 0.287, 0.1945, 0.28, 0.1945, 0.2816, 0.0008497, 0.287, 0.0008346, 0.9786, 3.671e-05, 0.984, 0.0, 0.984, 0.1937, 0.9786, 0.1937, 0.003134, 0.2029, 0.01074, 0.2029, 0.01003, 0.3393, 0.002544, 0.3393, 0.9709, 0.5357, 0.9709, 0.5357, 0.9709, 0.5431, 0.9709, 0.5431, 0.8403, 0.5199, 0.8403, 0.5189, 0.2822, 0.6932, 0.2767, 0.6932, 0.2761, 0.4996, 0.2822, 0.4996, 0.6715, 0.9471, 0.6654, 0.9461, 0.6656, 0.6938, 0.6715, 0.6932, 0.4758, 0.4994, 0.4826, 0.4994, 0.4822, 0.6932, 0.4768, 0.6932, 0.2543, 0.8331, 0.2468, 0.8331, 0.2468, 0.5765, 0.2543, 0.5765, 0.4729, 0.4898, 0.466, 0.4913, 0.4453, 0.3548, 0.4507, 0.3548, 0.9393, 0.1877, 0.9376, 0.1947, 0.9302, 0.1946, 0.9278, 0.1875, 0.9293, 0.1842, 0.9369, 0.1843, 0.9704, 0.3468, 0.9704, 0.3468, 0.9705, 0.3541, 0.9705, 0.3541, 0.8403, 0.3719, 0.8403, 0.3708, 0.2542, 0.9823, 0.247, 0.9823, 0.247, 0.8476, 0.2542, 0.8476, 0.6689, 0.49, 0.6581, 0.49, 0.6581, 0.49, 0.639, 0.3548, 0.644, 0.3547, 0.5044, 0.3547, 0.5028, 0.3548, 0.5034, 0.3477, 0.9493, 0.3293, 0.9428, 0.3289, 0.9404, 0.1946, 0.9499, 0.1947, 0.466, 0.4913, 0.4641, 0.4956, 0.2877, 0.4973, 0.2853, 0.4903, 0.661, 0.4994, 0.6587, 0.4982, 0.6581, 0.49, 0.5368, 0.1951, 0.5382, 0.2031, 0.287, 0.2038, 0.291, 0.1963, 0.5571, 0.2888, 0.5553, 0.2908, 0.5494, 0.2919, 0.5462, 0.2876, 0.5462, 0.2821, 0.5502, 0.279, 0.5552, 0.2792, 0.5571, 0.2812, 0.263, 0.1977, 0.2637, 0.2029, 0.01074, 0.2029, 0.01399, 0.1977, 0.661, 0.4994, 0.6581, 0.49, 0.6689, 0.49, 0.6662, 0.4994, 0.6726, 0.4765, 0.6726, 0.4765, 0.678, 0.4735, 0.8261, 0.6767, 0.8232, 0.6812, 0.8232, 0.6812, 0.4849, 0.4971, 0.4847, 0.49, 0.6581, 0.49, 0.6581, 0.49, 0.6587, 0.4982, 0.3046, 0.3551, 0.2995, 0.3551, 0.2965, 0.3481, 0.3053, 0.3481, 0.009385, 0.493, 0.009385, 0.493, 0.001985, 0.4931, 0.001985, 0.4931, 0.0237, 0.3595, 0.02482, 0.3595, 0.2637, 0.2029, 0.2719, 0.2027, 0.2712, 0.3393, 0.2632, 0.3393, 0.1729, 0.3567, 0.1678, 0.3567, 0.1683, 0.3497, 0.247, 0.9908, 0.247, 0.9823, 0.2542, 0.9823, 0.2542, 0.9908, 0.6468, 0.3477, 0.644, 0.3547, 0.639, 0.3548, 0.6383, 0.3477, 0.002544, 0.3393, 0.01003, 0.3393, 0.01169, 0.3463, 0.0, 0.3463, 0.1922, 0.49, 0.1902, 0.4914, 0.19, 0.49, 0.1922, 0.49, 0.204, 0.8513, 0.2117, 0.8513, 0.2117, 0.9877, 0.204, 0.9877, 0.8306, 0.546, 0.8389, 0.5474, 0.8398, 0.6787, 0.8302, 0.6786, 0.937, 0.3275, 0.9303, 0.3269, 0.9302, 0.1946, 0.9376, 0.1947, 0.222, 0.9788, 0.2137, 0.9786, 0.2143, 0.8457, 0.2218, 0.8458, 0.1997, 0.4899, 0.1997, 0.4899, 0.1922, 0.49, 0.1922, 0.49, 0.1729, 0.3567, 0.1739, 0.3566, 0.204, 0.9877, 0.2117, 0.9877, 0.2117, 0.9961, 0.204, 0.9961, 0.2244, 0.8458, 0.2218, 0.8458, 0.2244, 0.8388, 0.5529, 0.2678, 0.5462, 0.2684, 0.5484, 0.0112, 0.5537, 0.01121, 0.009166, 0.1936, 0.01213, 0.1937, 0.01399, 0.1977, 0.01074, 0.2029, 0.6726, 0.49, 0.6699, 0.4993, 0.6662, 0.4994, 0.6689, 0.49, 0.9782, 0.5326, 0.9723, 0.5336, 0.9723, 0.5336, 0.9723, 0.3561, 0.9782, 0.3574, 0.287, 0.1945, 0.2903, 0.1944, 0.291, 0.1963, 0.287, 0.2038, 0.9675, 0.002504, 0.9751, 0.0001306, 0.9766, 0.255, 0.9702, 0.2563, 0.4665, 0.4992, 0.4642, 0.499, 0.4641, 0.4956, 0.466, 0.4913, 0.5362, 0.1937, 0.5392, 0.1938, 0.5382, 0.2031, 0.5368, 0.1951, 0.0, 0.0, 0.0, 0.0, 0.0, 0.0, 0.4758, 0.4897, 0.4756, 0.499, 0.4735, 0.4991, 0.4729, 0.4898, 0.9762, 0.875, 0.9761, 0.6814, 0.979, 0.6812, 0.9792, 0.8748, 0.2651, 1.216e-08, 0.2655, 0.1936, 0.263, 0.194, 0.2626, 9.699e-05, 0.9918, 0.876, 0.9914, 0.6823, 0.9938, 0.6812, 0.9938, 0.876, 0.6598, 0.6932, 0.6587, 0.4982, 0.661, 0.4994, 0.6614, 0.6932, 0.6699, 0.4993, 0.6705, 0.6932, 0.6667, 0.6932, 0.6662, 0.4994, 0.9874, 0.3445, 0.9874, 0.5383, 0.9836, 0.5383, 0.9836, 0.3445, 0.984, 0.1937, 0.984, 0.0, 0.9875, 0.0001118, 0.9875, 0.1938, 0.2735, 0.693, 0.2739, 0.4995, 0.2761, 0.4996, 0.2767, 0.6932, 0.2852, 0.4994, 0.2852, 0.693, 0.2822, 0.6932, 0.2822, 0.4996, 0.287, 0.1945, 0.287, 0.0008346, 0.2896, 0.0006868, 0.2903, 0.1944, 0.1933, 0.6942, 0.1902, 0.5006, 0.1934, 0.5007, 0.1965, 0.6943, 0.2816, 0.0008497, 0.28, 0.1945, 0.2776, 0.1944, 0.2781, 0.0007189, 0.4851, 0.4993, 0.4859, 0.6932, 0.4822, 0.6932, 0.4826, 0.4994, 0.678, 0.4683, 0.8286, 0.3515, 0.8302, 0.354, 0.6814, 0.4731, 0.5407, 0.0001308, 0.5392, 0.1938, 0.5362, 0.1937, 0.5372, 0.0, 0.8253, 0.347, 0.6749, 0.464, 0.6728, 0.4615, 0.8232, 0.3445, 0.4756, 0.499, 0.4758, 0.6926, 0.4728, 0.6927, 0.4735, 0.4991, 0.986, 0.6824, 0.9914, 0.6823, 0.9918, 0.876, 0.9863, 0.876, 0.0, 0.0, 0.0, 0.0, 0.0, 0.0, 0.678, 0.4683, 0.6814, 0.4731, 0.678, 0.4735, 0.9398, 0.329, 0.9395, 0.3308, 0.937, 0.3275, 0.9398, 0.329, 0.0, 0.0, 0.0, 0.0, 0.0, 0.0, 0.4851, 0.4993, 0.4826, 0.4994, 0.4847, 0.49, 0.4849, 0.4971, 0.2468, 0.5765, 0.2468, 0.8331, 0.2447, 0.8331, 0.2447, 0.5765, 0.9184, 0.00156, 0.9184, 0.2581, 0.9163, 0.2583, 0.9164, 0.001559, 0.9258, 0.2581, 0.9258, 0.00156, 0.9277, 0.0, 0.9277, 0.2594, 0.2543, 0.8331, 0.2543, 0.5765, 0.2564, 0.5741, 0.2564, 0.8345, 0.5577, 0.01209, 0.5556, 0.2669, 0.5529, 0.2678, 0.5537, 0.01121, 0.263, 0.1977, 0.01399, 0.1977, 0.01213, 0.1937, 0.263, 0.194, 0.8261, 0.6767, 0.678, 0.4735, 0.6814, 0.4731, 0.8302, 0.6756, 0.9786, 0.0, 0.9786, 0.2545, 0.9766, 0.255, 0.9751, 0.0001306, 0.263, 0.194, 0.2655, 0.1936, 0.2637, 0.2029, 0.263, 0.1977, 0.5537, 0.01121, 0.5568, 0.008057, 0.5577, 0.01209, 0.7375, 0.2679, 0.9164, 0.2679, 0.9166, 0.2701, 0.7373, 0.2701, 0.466, 0.4913, 0.2853, 0.4903, 0.2853, 0.4864, 0.464, 0.4888, 0.7343, 0.2715, 0.556, 0.2709, 0.5556, 0.2669, 0.7339, 0.2666, 0.7343, 0.279, 0.5553, 0.279, 0.556, 0.2766, 0.7345, 0.2779, 0.559, 0.0, 0.7347, 7.525e-05, 0.7353, 0.003222, 0.5568, 0.002402, 0.7336, 0.01267, 0.5577, 0.01209, 0.5568, 0.008057, 0.7351, 0.008639, 0.9168, 0.2612, 0.7375, 0.2594, 0.7374, 0.2581, 0.9163, 0.2583, 0.9723, 0.3561, 0.9723, 0.5336, 0.9712, 0.5333, 0.9691, 0.3555, 0.28, 0.1945, 0.287, 0.1945, 0.287, 0.2038, 0.2801, 0.2038, 0.2776, 0.1944, 0.28, 0.1945, 0.2801, 0.2038, 0.2773, 0.2037, 0.9723, 0.5336, 0.9709, 0.5357, 0.9709, 0.5357, 0.9712, 0.5333, 0.2339, 0.9799, 0.2244, 0.9798, 0.2244, 0.8388, 0.2339, 0.8388, 0.1774, 0.3565, 0.1739, 0.3566, 0.1774, 0.3501, 0.2735, 0.3379, 0.2763, 0.338, 0.2739, 0.3444, 0.9163, 0.2583, 0.9184, 0.2581, 0.9184, 0.2581, 0.9168, 0.2612, 0.2761, 0.4996, 0.2739, 0.4995, 0.2739, 0.4901, 0.277, 0.4902, 0.8403, 0.514, 0.8403, 0.5189, 0.8334, 0.5144, 0.2414, 0.9811, 0.2339, 0.9811, 0.2339, 0.8388, 0.2414, 0.8388, 0.8403, 0.5199, 0.8403, 0.523, 0.8334, 0.5235, 0.8403, 0.3719, 0.8403, 0.3758, 0.8334, 0.3762, 0.4536, 0.3547, 0.4507, 0.3548, 0.4537, 0.3478, 0.8402, 0.367, 0.8403, 0.3708, 0.8334, 0.3675, 0.0297, 0.3594, 0.02482, 0.3595, 0.02906, 0.3524, 0.9514, 0.1948, 0.9499, 0.1947, 0.9514, 0.1878, 0.9302, 0.1946, 0.9277, 0.1946, 0.9278, 0.1875, 0.0237, 0.3595, 0.02028, 0.3595, 0.02025, 0.3525, 0.6475, 0.3547, 0.644, 0.3547, 0.6468, 0.3477, 0.2995, 0.3551, 0.2964, 0.355, 0.2965, 0.3481, 0.6475, 0.3547, 0.6726, 0.49, 0.6689, 0.49, 0.644, 0.3547, 0.2995, 0.3551, 0.277, 0.4902, 0.2739, 0.4901, 0.2964, 0.355, 0.4729, 0.4898, 0.4507, 0.3548, 0.4536, 0.3547, 0.4758, 0.4897, 0.2735, 0.3379, 0.2773, 0.2037, 0.2801, 0.2038, 0.2763, 0.338, 0.1774, 0.3565, 0.2017, 0.4911, 0.1997, 0.4899, 0.1739, 0.3566, 0.19, 0.49, 0.1678, 0.3567, 0.1729, 0.3567, 0.1922, 0.49, 0.8403, 0.514, 0.9712, 0.5333, 0.9709, 0.5357, 0.8403, 0.5189, 0.9723, 0.5448, 0.8403, 0.523, 0.8403, 0.5199, 0.9709, 0.5431, 0.8402, 0.367, 0.9722, 0.3445, 0.9704, 0.3468, 0.8403, 0.3708, 0.937, 0.3275, 0.9376, 0.1947, 0.9398, 0.1949, 0.9398, 0.329, 0.009385, 0.493, 0.02482, 0.3595, 0.0297, 0.3594, 0.01081, 0.4929, 0.0, 0.495, 0.02028, 0.3595, 0.0237, 0.3595, 0.001985, 0.4931, 0.8398, 0.6787, 0.8389, 0.5474, 0.841, 0.5448, 0.841, 0.6788, 0.222, 0.9788, 0.2218, 0.8458, 0.2244, 0.8458, 0.2244, 0.9811, 0.9493, 0.3293, 0.9499, 0.1947, 0.9514, 0.1948, 0.9514, 0.3308, 0.9302, 0.1946, 0.9303, 0.3269, 0.9279, 0.3306, 0.9277, 0.1946, 0.4847, 0.49, 0.4763, 0.49, 0.4975, 0.3548, 0.5028, 0.3548, 0.202, 0.8388, 0.2137, 0.8388, 0.2117, 0.8427, 0.204, 0.8427, 0.8334, 0.5144, 0.8334, 0.5235, 0.8303, 0.5192, 0.8303, 0.5108, 0.5034, 0.3477, 0.4946, 0.3483, 0.4998, 0.3445, 0.5078, 0.3445, 0.2564, 0.9957, 0.2447, 0.9957, 0.247, 0.9908, 0.2542, 0.9908, 0.1642, 0.3465, 0.1725, 0.3463, 0.1774, 0.3501, 0.1683, 0.3497, 0.4414, 0.3445, 0.4498, 0.3445, 0.4537, 0.3478, 0.4446, 0.3478, 0.8334, 0.3675, 0.8334, 0.3762, 0.8303, 0.3788, 0.8302, 0.3707, 0.2447, 0.8345, 0.2564, 0.8345, 0.2542, 0.8394, 0.247, 0.8394, 0.02486, 0.3491, 0.0329, 0.349, 0.02906, 0.3524, 0.02025, 0.3525, 0.6468, 0.3477, 0.6383, 0.3477, 0.635, 0.3445, 0.6428, 0.3445, 0.3053, 0.3481, 0.2965, 0.3481, 0.3002, 0.3448, 0.3084, 0.3448, 0.2137, 1.0, 0.202, 1.0, 0.204, 0.9961, 0.2117, 0.9961, 0.4446, 0.3478, 0.3053, 0.3481, 0.3084, 0.3448, 0.4414, 0.3445, 0.0329, 0.349, 0.1642, 0.3465, 0.1683, 0.3497, 0.02906, 0.3524, 0.5078, 0.3445, 0.635, 0.3445, 0.6383, 0.3477, 0.5034, 0.3477, 0.8334, 0.3762, 0.8334, 0.5144, 0.8303, 0.5108, 0.8303, 0.3788, 0.02906, 0.3524, 0.1683, 0.3497, 0.1678, 0.3567, 0.0297, 0.3594, 0.5034, 0.3477, 0.6383, 0.3477, 0.638, 0.3547, 0.5044, 0.3547, 0.8403, 0.3758, 0.8403, 0.514, 0.8334, 0.5144, 0.8334, 0.3762, 0.3053, 0.3481, 0.4446, 0.3478, 0.4445, 0.3547, 0.3052, 0.355, 0.2117, 0.8427, 0.2117, 0.8513, 0.204, 0.8513, 0.204, 0.8427, 0.8403, 0.3708, 0.8403, 0.3719, 0.8334, 0.3762, 0.8334, 0.3675, 0.4507, 0.3548, 0.4453, 0.3548, 0.4446, 0.3478, 0.4537, 0.3478, 0.5347, 0.3373, 0.5421, 0.3372, 0.5446, 0.3443, 0.533, 0.3443, 0.8403, 0.5189, 0.8403, 0.5199, 0.8334, 0.5235, 0.8334, 0.5144, 0.02482, 0.3595, 0.0237, 0.3595, 0.02025, 0.3525, 0.02906, 0.3524, 0.2632, 0.3393, 0.2712, 0.3393, 0.2735, 0.3463, 0.2618, 0.3463, 0.5028, 0.3548, 0.4975, 0.3548, 0.4946, 0.3483, 0.5034, 0.3477, 0.2763, 0.338, 0.2841, 0.338, 0.2855, 0.3445, 0.2739, 0.3444, 0.1739, 0.3566, 0.1729, 0.3567, 0.1683, 0.3497, 0.1774, 0.3501, 0.556, 0.2709, 0.5529, 0.2678, 0.5556, 0.2669, 0.7373, 0.2684, 0.7343, 0.2715, 0.7339, 0.2666, 0.4847, 0.49, 0.4826, 0.4994, 0.4758, 0.4994, 0.4763, 0.49, 0.5382, 0.2031, 0.5392, 0.1938, 0.5462, 0.1938, 0.5459, 0.2031, 0.2853, 0.4903, 0.2822, 0.4996, 0.2761, 0.4996, 0.277, 0.4902, 0.0, 0.0, 0.0, 0.0, 0.0, 0.0, 0.2655, 0.1936, 0.271, 0.1936, 0.2719, 0.2027, 0.2637, 0.2029, 0.5578, 0.3127, 0.5567, 0.3147, 0.5547, 0.3159, 0.5492, 0.3159, 0.5462, 0.3127, 0.5462, 0.3071, 0.5478, 0.3046, 0.5547, 0.3039, 0.5578, 0.3071, 0.2945, 0.8578, 0.442, 0.8578, 0.4471, 0.8844, 0.2948, 0.8844, 0.9482, 0.6944, 0.9493, 0.8881, 0.9448, 0.8896, 0.9437, 0.6936, 0.2541, 0.3936, 0.2472, 0.3934, 0.2489, 0.3614, 0.2558, 0.3618, 0.9646, 0.8903, 0.9646, 0.6944, 0.9689, 0.696, 0.9689, 0.8895, 0.1879, 0.8689, 0.1907, 0.9024, 0.1838, 0.9028, 0.181, 0.8693, 0.8488, 0.8878, 0.8487, 0.6997, 0.8803, 0.7003, 0.8803, 0.8933, 0.456, 0.7018, 0.4628, 0.7035, 0.4576, 0.7097, 0.4513, 0.7081, 0.4628, 0.7035, 0.4667, 0.7075, 0.461, 0.7133, 0.4576, 0.7097, 0.4683, 0.7146, 0.4626, 0.7199, 0.461, 0.7133, 0.4667, 0.7075, 0.4626, 0.7199, 0.4526, 0.7251, 0.4524, 0.7189, 0.461, 0.7133, 0.4465, 0.7251, 0.4465, 0.7187, 0.4524, 0.7189, 0.4526, 0.7251, 0.4465, 0.7187, 0.4513, 0.7081, 0.4576, 0.7097, 0.4524, 0.7189, 0.4576, 0.7097, 0.461, 0.7133, 0.4524, 0.7189, 0.6726, 0.8925, 0.6765, 0.8906, 0.6782, 0.8981, 0.6744, 0.9003, 0.6765, 0.8906, 0.6821, 0.8905, 0.6823, 0.898, 0.6782, 0.8981, 0.6899, 0.8905, 0.6898, 0.8983, 0.6823, 0.898, 0.6821, 0.8905, 0.6898, 0.8983, 0.6921, 0.9057, 0.6822, 0.9022, 0.6823, 0.898, 0.6903, 0.9096, 0.68, 0.9061, 0.6822, 0.9022, 0.6921, 0.9057, 0.68, 0.9061, 0.6744, 0.9003, 0.6782, 0.8981, 0.6822, 0.9022, 0.6782, 0.8981, 0.6823, 0.898, 0.6822, 0.9022, 0.8803, 0.8933, 0.8878, 0.8935, 0.8875, 0.9011, 0.8802, 0.9012, 0.8878, 0.8935, 0.8932, 0.8938, 0.8914, 0.9013, 0.8875, 0.9011, 0.8964, 0.8958, 0.8947, 0.9036, 0.8914, 0.9013, 0.8932, 0.8938, 0.8947, 0.9036, 0.889, 0.9092, 0.8874, 0.9053, 0.8914, 0.9013, 0.8797, 0.9118, 0.8784, 0.9078, 0.8874, 0.9053, 0.889, 0.9092, 0.8784, 0.9078, 0.8802, 0.9012, 0.8875, 0.9011, 0.8874, 0.9053, 0.8875, 0.9011, 0.8914, 0.9013, 0.8874, 0.9053, 0.4471, 0.8844, 0.4531, 0.8844, 0.4529, 0.8906, 0.447, 0.8908, 0.4531, 0.8844, 0.4631, 0.8897, 0.4616, 0.8963, 0.4529, 0.8906, 0.4689, 0.8952, 0.4673, 0.9023, 0.4616, 0.8963, 0.4631, 0.8897, 0.4673, 0.9023, 0.4635, 0.9063, 0.4582, 0.8999, 0.4616, 0.8963, 0.4567, 0.908, 0.4519, 0.9015, 0.4582, 0.8999, 0.4635, 0.9063, 0.4519, 0.9015, 0.447, 0.8908, 0.4529, 0.8906, 0.4582, 0.8999, 0.4529, 0.8906, 0.4616, 0.8963, 0.4582, 0.8999, 0.2943, 0.7251, 0.2881, 0.7251, 0.2883, 0.7189, 0.2942, 0.7187, 0.2881, 0.7251, 0.2778, 0.7199, 0.2792, 0.7133, 0.2883, 0.7189, 0.2712, 0.7146, 0.2728, 0.7075, 0.2792, 0.7133, 0.2778, 0.7199, 0.2728, 0.7075, 0.2766, 0.7035, 0.2826, 0.7097, 0.2792, 0.7133, 0.2834, 0.7018, 0.2889, 0.7081, 0.2826, 0.7097, 0.2766, 0.7035, 0.2889, 0.7081, 0.2942, 0.7187, 0.2883, 0.7189, 0.2826, 0.7097, 0.2883, 0.7189, 0.2792, 0.7133, 0.2826, 0.7097, 0.6899, 0.6975, 0.6821, 0.6975, 0.6823, 0.6901, 0.6898, 0.6899, 0.6821, 0.6975, 0.6765, 0.6976, 0.6782, 0.6901, 0.6823, 0.6901, 0.6726, 0.6963, 0.6744, 0.6885, 0.6782, 0.6901, 0.6765, 0.6976, 0.6744, 0.6885, 0.68, 0.6829, 0.6822, 0.6861, 0.6782, 0.6901, 0.6878, 0.6812, 0.6896, 0.6845, 0.6822, 0.6861, 0.68, 0.6829, 0.6896, 0.6845, 0.6898, 0.6899, 0.6823, 0.6901, 0.6822, 0.6861, 0.6823, 0.6901, 0.6782, 0.6901, 0.6822, 0.6861, 0.8964, 0.6996, 0.8932, 0.7008, 0.8914, 0.6933, 0.8947, 0.6917, 0.8932, 0.7008, 0.8878, 0.7005, 0.8875, 0.6931, 0.8914, 0.6933, 0.8803, 0.7003, 0.8802, 0.6927, 0.8875, 0.6931, 0.8878, 0.7005, 0.8802, 0.6927, 0.88, 0.6873, 0.8874, 0.6892, 0.8875, 0.6931, 0.8813, 0.6841, 0.889, 0.686, 0.8874, 0.6892, 0.88, 0.6873, 0.889, 0.686, 0.8947, 0.6917, 0.8914, 0.6933, 0.8874, 0.6892, 0.8914, 0.6933, 0.8875, 0.6931, 0.8874, 0.6892, 0.284, 0.908, 0.2773, 0.9063, 0.2833, 0.8999, 0.2896, 0.9015, 0.2773, 0.9063, 0.2734, 0.9023, 0.2798, 0.8963, 0.2833, 0.8999, 0.2718, 0.8952, 0.2783, 0.8897, 0.2798, 0.8963, 0.2734, 0.9023, 0.2783, 0.8897, 0.2887, 0.8844, 0.2888, 0.8906, 0.2798, 0.8963, 0.2948, 0.8844, 0.2948, 0.8908, 0.2888, 0.8906, 0.2887, 0.8844, 0.2948, 0.8908, 0.2896, 0.9015, 0.2833, 0.8999, 0.2888, 0.8906, 0.2833, 0.8999, 0.2798, 0.8963, 0.2888, 0.8906, 0.9437, 0.6936, 0.9368, 0.6938, 0.9372, 0.686, 0.9441, 0.6858, 0.2602, 0.5735, 0.2533, 0.5741, 0.2524, 0.5683, 0.2593, 0.5677, 0.2593, 0.5677, 0.2524, 0.5683, 0.2519, 0.5577, 0.2588, 0.5571, 0.4639, 0.8651, 0.4689, 0.8952, 0.4631, 0.8897, 0.4581, 0.8614, 0.4581, 0.8614, 0.4631, 0.8897, 0.4531, 0.8844, 0.4481, 0.8578, 0.4481, 0.8578, 0.4531, 0.8844, 0.4471, 0.8844, 0.442, 0.8578, 0.4465, 0.7251, 0.2943, 0.7251, 0.2942, 0.7187, 0.4465, 0.7187, 0.4465, 0.7187, 0.2942, 0.7187, 0.2889, 0.7081, 0.4513, 0.7081, 0.9561, 0.6975, 0.9571, 0.8839, 0.9493, 0.8881, 0.9482, 0.6944, 0.8488, 0.8878, 0.8803, 0.8933, 0.8802, 0.9012, 0.8487, 0.8956, 0.8487, 0.8956, 0.8802, 0.9012, 0.8784, 0.9078, 0.8486, 0.9014, 0.8486, 0.9014, 0.8784, 0.9078, 0.8797, 0.9118, 0.8493, 0.9053, 0.6726, 0.8925, 0.6726, 0.6963, 0.6765, 0.6976, 0.6765, 0.8906, 0.6765, 0.8906, 0.6765, 0.6976, 0.6821, 0.6975, 0.6821, 0.8905, 0.6821, 0.8905, 0.6821, 0.6975, 0.6899, 0.6975, 0.6899, 0.8905, 0.9646, 0.8903, 0.9689, 0.8895, 0.969, 0.8974, 0.9647, 0.8982, 0.2567, 0.3463, 0.2611, 0.3476, 0.2604, 0.3533, 0.256, 0.3521, 0.256, 0.3521, 0.2604, 0.3533, 0.2602, 0.3629, 0.2558, 0.3618, 0.8803, 0.8933, 0.8803, 0.7003, 0.8878, 0.7005, 0.8878, 0.8935, 0.8878, 0.8935, 0.8878, 0.7005, 0.8932, 0.7008, 0.8932, 0.8938, 0.8932, 0.8938, 0.8932, 0.7008, 0.8964, 0.6996, 0.8964, 0.8958, 0.4567, 0.908, 0.284, 0.908, 0.2896, 0.9015, 0.4519, 0.9015, 0.4519, 0.9015, 0.2896, 0.9015, 0.2948, 0.8908, 0.447, 0.8908, 0.447, 0.8908, 0.2948, 0.8908, 0.2948, 0.8844, 0.4471, 0.8844, 0.1907, 0.7028, 0.1838, 0.7023, 0.1837, 0.6943, 0.1907, 0.6948, 0.9467, 0.9034, 0.9399, 0.9046, 0.9384, 0.8987, 0.9453, 0.8975, 0.9453, 0.8975, 0.9384, 0.8987, 0.9379, 0.8908, 0.9448, 0.8896, 0.2945, 0.8578, 0.2948, 0.8844, 0.2887, 0.8844, 0.2884, 0.8578, 0.2884, 0.8578, 0.2887, 0.8844, 0.2783, 0.8897, 0.2781, 0.8614, 0.1986, 0.8657, 0.2015, 0.8975, 0.1949, 0.9012, 0.1921, 0.8681, 0.8493, 0.6834, 0.8813, 0.6841, 0.88, 0.6873, 0.8486, 0.6866, 0.8486, 0.6866, 0.88, 0.6873, 0.8802, 0.6927, 0.8487, 0.692, 0.8487, 0.692, 0.8802, 0.6927, 0.8803, 0.7003, 0.8487, 0.6997, 0.1907, 0.9024, 0.1949, 0.9012, 0.1949, 0.9091, 0.1907, 0.9104, 0.9649, 0.6812, 0.9693, 0.683, 0.969, 0.6883, 0.9647, 0.6866, 0.9647, 0.6866, 0.969, 0.6883, 0.9689, 0.696, 0.9646, 0.6944, 0.9437, 0.6936, 0.9448, 0.8896, 0.9379, 0.8908, 0.9368, 0.6938, 0.9577, 0.6855, 0.9647, 0.6866, 0.9646, 0.6944, 0.9576, 0.6933, 0.1837, 0.9109, 0.1907, 0.9104, 0.1904, 0.9162, 0.1834, 0.9167, 0.1838, 0.9028, 0.1907, 0.9024, 0.1907, 0.9104, 0.1837, 0.9109, 0.9498, 0.8959, 0.9453, 0.8975, 0.9448, 0.8896, 0.9493, 0.8881, 0.9512, 0.9016, 0.9467, 0.9034, 0.9453, 0.8975, 0.9498, 0.8959, 0.1949, 0.704, 0.1907, 0.7028, 0.1907, 0.6948, 0.1949, 0.6961, 0.2491, 0.3517, 0.256, 0.3521, 0.2558, 0.3618, 0.2489, 0.3614, 0.9577, 0.8981, 0.9647, 0.8982, 0.9649, 0.9042, 0.9579, 0.9041, 0.9576, 0.8901, 0.9646, 0.8903, 0.9647, 0.8982, 0.9577, 0.8981, 0.2637, 0.5663, 0.2593, 0.5677, 0.2588, 0.5571, 0.2631, 0.5558, 0.2645, 0.572, 0.2602, 0.5735, 0.2593, 0.5677, 0.2637, 0.5663, 0.9482, 0.6944, 0.9437, 0.6936, 0.9441, 0.6858, 0.9486, 0.6867, 0.1921, 0.8681, 0.1949, 0.9012, 0.1907, 0.9024, 0.1879, 0.8689, 0.9576, 0.8901, 0.9576, 0.6933, 0.9646, 0.6944, 0.9646, 0.8903, 0.2585, 0.3943, 0.2541, 0.3936, 0.2558, 0.3618, 0.2602, 0.3629, 0.2715, 0.8651, 0.2718, 0.8952, 0.2657, 0.8999, 0.2654, 0.8682, 0.9689, 0.8895, 0.9689, 0.696, 0.976, 0.7005, 0.976, 0.8867, 0.456, 0.7018, 0.2834, 0.7018, 0.2784, 0.6963, 0.4596, 0.6963, 0.2585, 0.3943, 0.2602, 0.3629, 0.2676, 0.3665, 0.2659, 0.3966, 0.2596, 0.9039, 0.2657, 0.8999, 0.2674, 0.9073, 0.2614, 0.9118, 0.2668, 0.9175, 0.2614, 0.9118, 0.2674, 0.9073, 0.2719, 0.9121, 0.9689, 0.696, 0.969, 0.6883, 0.9761, 0.6932, 0.976, 0.7005, 0.9493, 0.8881, 0.9571, 0.8839, 0.9576, 0.8913, 0.9498, 0.8959, 0.2607, 0.6989, 0.2661, 0.6932, 0.2712, 0.6981, 0.2667, 0.7028, 0.259, 0.7068, 0.2607, 0.6989, 0.2667, 0.7028, 0.2651, 0.7103, 0.9689, 0.8895, 0.976, 0.8867, 0.9761, 0.8941, 0.969, 0.8974, 0.4758, 0.9118, 0.4703, 0.9175, 0.4675, 0.9121, 0.472, 0.9073, 0.2602, 0.3629, 0.2604, 0.3533, 0.2678, 0.3573, 0.2676, 0.3665, 0.2631, 0.5558, 0.2704, 0.552, 0.271, 0.5621, 0.2637, 0.5663, 0.9486, 0.6867, 0.95, 0.6812, 0.9576, 0.6857, 0.9565, 0.6902, 0.9482, 0.6944, 0.9486, 0.6867, 0.9565, 0.6902, 0.9561, 0.6975, 0.4513, 0.7081, 0.2889, 0.7081, 0.2834, 0.7018, 0.456, 0.7018, 0.2781, 0.8614, 0.2783, 0.8897, 0.2718, 0.8952, 0.2715, 0.8651, 0.4604, 0.9138, 0.2791, 0.9138, 0.284, 0.908, 0.4567, 0.908, 0.2659, 0.3966, 0.2676, 0.3665, 0.2724, 0.3692, 0.2705, 0.3996, 0.2657, 0.8999, 0.2718, 0.8952, 0.2734, 0.9023, 0.2674, 0.9073, 0.2719, 0.9121, 0.2674, 0.9073, 0.2734, 0.9023, 0.2773, 0.9063, 0.2791, 0.9138, 0.2719, 0.9121, 0.2773, 0.9063, 0.284, 0.908, 0.2784, 0.6963, 0.2834, 0.7018, 0.2766, 0.7035, 0.2712, 0.6981, 0.2667, 0.7028, 0.2712, 0.6981, 0.2766, 0.7035, 0.2728, 0.7075, 0.2651, 0.7103, 0.2667, 0.7028, 0.2728, 0.7075, 0.2712, 0.7146, 0.4604, 0.9138, 0.4567, 0.908, 0.4635, 0.9063, 0.4675, 0.9121, 0.472, 0.9073, 0.4675, 0.9121, 0.4635, 0.9063, 0.4673, 0.9023, 0.4745, 0.8982, 0.472, 0.9073, 0.4673, 0.9023, 0.4689, 0.8952, 0.4745, 0.7129, 0.4683, 0.7146, 0.4667, 0.7075, 0.4713, 0.7028, 0.4668, 0.6981, 0.4713, 0.7028, 0.4667, 0.7075, 0.4628, 0.7035, 0.4596, 0.6963, 0.4668, 0.6981, 0.4628, 0.7035, 0.456, 0.7018, 0.2678, 0.5205, 0.264, 0.48, 0.2686, 0.4789, 0.2724, 0.5176, 0.2777, 0.7505, 0.2776, 0.787, 0.271, 0.7859, 0.2711, 0.7471, 0.2605, 0.523, 0.2567, 0.4809, 0.264, 0.48, 0.2678, 0.5205, 0.2711, 0.7471, 0.271, 0.7859, 0.265, 0.7852, 0.265, 0.7444, 0.2605, 0.523, 0.2561, 0.5239, 0.2523, 0.4812, 0.2567, 0.4809, 0.1921, 0.7394, 0.1884, 0.7816, 0.1842, 0.7813, 0.1879, 0.7386, 0.7244, 0.6902, 0.7657, 0.6905, 0.7657, 0.6982, 0.7244, 0.6979, 0.7243, 0.6848, 0.7655, 0.6851, 0.7657, 0.6905, 0.7244, 0.6902, 0.723, 0.6815, 0.7649, 0.6819, 0.7655, 0.6851, 0.7243, 0.6848, 0.1986, 0.7418, 0.1949, 0.7824, 0.1884, 0.7816, 0.1921, 0.7394, 0.2881, 0.7539, 0.288, 0.7881, 0.2776, 0.787, 0.2777, 0.7505, 0.2942, 0.7539, 0.2941, 0.7881, 0.288, 0.7881, 0.2881, 0.7539, 0.7243, 0.8995, 0.7656, 0.895, 0.765, 0.8989, 0.723, 0.9035, 0.7244, 0.8938, 0.7657, 0.8892, 0.7656, 0.895, 0.7243, 0.8995, 0.7245, 0.886, 0.7658, 0.8814, 0.7657, 0.8892, 0.7244, 0.8938, 0.4478, 0.7539, 0.4429, 0.7881, 0.4368, 0.7881, 0.4417, 0.7539, 0.4577, 0.7505, 0.4529, 0.787, 0.4429, 0.7881, 0.4478, 0.7539, 0.4635, 0.7472, 0.4586, 0.786, 0.4529, 0.787, 0.4577, 0.7505, 0.7245, 0.886, 0.7244, 0.6979, 0.7657, 0.6982, 0.7658, 0.8814, 0.1879, 0.7386, 0.1842, 0.7813, 0.1773, 0.7812, 0.181, 0.7383, 0.2561, 0.5239, 0.2492, 0.5243, 0.2454, 0.4814, 0.2523, 0.4812, 0.2942, 0.7539, 0.4417, 0.7539, 0.4368, 0.7881, 0.2941, 0.7881, 0.4633, 0.7852, 0.4635, 0.825, 0.4587, 0.8239, 0.4586, 0.786, 0.2776, 0.787, 0.2777, 0.8227, 0.2711, 0.8239, 0.271, 0.7859, 0.2567, 0.4809, 0.256, 0.4395, 0.2634, 0.4401, 0.264, 0.48, 0.271, 0.7859, 0.2711, 0.8239, 0.2651, 0.825, 0.265, 0.7852, 0.2567, 0.4809, 0.2523, 0.4812, 0.2517, 0.4393, 0.256, 0.4395, 0.1884, 0.7816, 0.1884, 0.823, 0.1842, 0.8232, 0.1842, 0.7813, 0.7657, 0.6905, 0.8057, 0.6911, 0.8057, 0.6988, 0.7657, 0.6982, 0.7655, 0.6851, 0.8055, 0.6857, 0.8057, 0.6911, 0.7657, 0.6905, 0.7649, 0.6819, 0.8055, 0.6825, 0.8055, 0.6857, 0.7655, 0.6851, 0.1949, 0.7824, 0.1949, 0.8222, 0.1884, 0.823, 0.1884, 0.7816, 0.288, 0.7881, 0.2881, 0.8215, 0.2777, 0.8227, 0.2776, 0.787, 0.2941, 0.7881, 0.2942, 0.8215, 0.2881, 0.8215, 0.288, 0.7881, 0.7656, 0.895, 0.8055, 0.8956, 0.8056, 0.8995, 0.765, 0.8989, 0.7657, 0.8892, 0.8057, 0.8898, 0.8055, 0.8956, 0.7656, 0.895, 0.7658, 0.8814, 0.8057, 0.882, 0.8057, 0.8898, 0.7657, 0.8892, 0.4429, 0.7881, 0.443, 0.8215, 0.4369, 0.8215, 0.4368, 0.7881, 0.4529, 0.787, 0.453, 0.8227, 0.443, 0.8215, 0.4429, 0.7881, 0.4586, 0.786, 0.4587, 0.8239, 0.453, 0.8227, 0.4529, 0.787, 0.7658, 0.8814, 0.7657, 0.6982, 0.8057, 0.6988, 0.8057, 0.882, 0.1842, 0.7813, 0.1842, 0.8232, 0.1773, 0.8233, 0.1773, 0.7812, 0.2523, 0.4812, 0.2454, 0.4814, 0.2447, 0.4393, 0.2517, 0.4393, 0.2941, 0.7881, 0.4368, 0.7881, 0.4369, 0.8215, 0.2942, 0.8215, 0.2634, 0.4401, 0.2659, 0.3966, 0.2705, 0.3996, 0.268, 0.441, 0.2777, 0.8227, 0.2781, 0.8614, 0.2715, 0.8651, 0.2711, 0.8239, 0.256, 0.4395, 0.2585, 0.3943, 0.2659, 0.3966, 0.2634, 0.4401, 0.2711, 0.8239, 0.2715, 0.8651, 0.2654, 0.8682, 0.2651, 0.825, 0.256, 0.4395, 0.2517, 0.4393, 0.2541, 0.3936, 0.2585, 0.3943, 0.1884, 0.823, 0.1921, 0.8681, 0.1879, 0.8689, 0.1842, 0.8232, 0.8057, 0.6911, 0.8487, 0.692, 0.8487, 0.6997, 0.8057, 0.6988, 0.8055, 0.6857, 0.8486, 0.6866, 0.8487, 0.692, 0.8057, 0.6911, 0.8055, 0.6825, 0.8493, 0.6834, 0.8486, 0.6866, 0.8055, 0.6857, 0.1949, 0.8222, 0.1986, 0.8657, 0.1921, 0.8681, 0.1884, 0.823, 0.2881, 0.8215, 0.2884, 0.8578, 0.2781, 0.8614, 0.2777, 0.8227, 0.2942, 0.8215, 0.2945, 0.8578, 0.2884, 0.8578, 0.2881, 0.8215, 0.8055, 0.8956, 0.8486, 0.9014, 0.8493, 0.9053, 0.8056, 0.8995, 0.8057, 0.8898, 0.8487, 0.8956, 0.8486, 0.9014, 0.8055, 0.8956, 0.8057, 0.882, 0.8488, 0.8878, 0.8487, 0.8956, 0.8057, 0.8898, 0.443, 0.8215, 0.4481, 0.8578, 0.442, 0.8578, 0.4369, 0.8215, 0.453, 0.8227, 0.4581, 0.8614, 0.4481, 0.8578, 0.443, 0.8215, 0.4587, 0.8239, 0.4639, 0.8651, 0.4581, 0.8614, 0.453, 0.8227, 0.8057, 0.882, 0.8057, 0.6988, 0.8487, 0.6997, 0.8488, 0.8878, 0.1842, 0.8232, 0.1879, 0.8689, 0.181, 0.8693, 0.1773, 0.8233, 0.2517, 0.4393, 0.2447, 0.4393, 0.2472, 0.3934, 0.2541, 0.3936, 0.2942, 0.8215, 0.4369, 0.8215, 0.442, 0.8578, 0.2945, 0.8578, 0.2943, 0.7251, 0.4465, 0.7251, 0.4417, 0.7539, 0.2942, 0.7539, 0.2588, 0.5571, 0.2519, 0.5577, 0.2492, 0.5243, 0.2561, 0.5239, 0.1907, 0.7028, 0.1879, 0.7386, 0.181, 0.7383, 0.1838, 0.7023, 0.6899, 0.8905, 0.6899, 0.6975, 0.7244, 0.6979, 0.7245, 0.886, 0.4683, 0.7146, 0.4635, 0.7472, 0.4577, 0.7505, 0.4626, 0.7199, 0.4626, 0.7199, 0.4577, 0.7505, 0.4478, 0.7539, 0.4526, 0.7251, 0.4526, 0.7251, 0.4478, 0.7539, 0.4417, 0.7539, 0.4465, 0.7251, 0.6899, 0.8905, 0.7245, 0.886, 0.7244, 0.8938, 0.6898, 0.8983, 0.6898, 0.8983, 0.7244, 0.8938, 0.7243, 0.8995, 0.6921, 0.9057, 0.6921, 0.9057, 0.7243, 0.8995, 0.723, 0.9035, 0.6903, 0.9096, 0.2943, 0.7251, 0.2942, 0.7539, 0.2881, 0.7539, 0.2881, 0.7251, 0.2881, 0.7251, 0.2881, 0.7539, 0.2777, 0.7505, 0.2778, 0.7199, 0.2015, 0.7077, 0.1986, 0.7418, 0.1921, 0.7394, 0.1949, 0.704, 0.6878, 0.6812, 0.723, 0.6815, 0.7243, 0.6848, 0.6896, 0.6845, 0.6896, 0.6845, 0.7243, 0.6848, 0.7244, 0.6902, 0.6898, 0.6899, 0.6898, 0.6899, 0.7244, 0.6902, 0.7244, 0.6979, 0.6899, 0.6975, 0.1949, 0.704, 0.1921, 0.7394, 0.1879, 0.7386, 0.1907, 0.7028, 0.2631, 0.5558, 0.2588, 0.5571, 0.2561, 0.5239, 0.2605, 0.523, 0.2712, 0.7146, 0.2711, 0.7471, 0.265, 0.7444, 0.2651, 0.7103, 0.2631, 0.5558, 0.2605, 0.523, 0.2678, 0.5205, 0.2704, 0.552, 0.2778, 0.7199, 0.2777, 0.7505, 0.2711, 0.7471, 0.2712, 0.7146, 0.4745, 0.7129, 0.4682, 0.7444, 0.4635, 0.7472, 0.4683, 0.7146, 0.1546, 0.8995, 0.02272, 0.8995, 0.02272, 0.7244, 0.1546, 0.7244, 0.9472, 0.1763, 0.9472, 0.01438, 0.9549, 0.01377, 0.9549, 0.1776, 0.2286, 0.3627, 0.2412, 0.3623, 0.2412, 0.5803, 0.2286, 0.5796, 0.909, 0.8577, 0.909, 0.6885, 0.9168, 0.6895, 0.9168, 0.8566, 0.2297, 0.8295, 0.2297, 0.6104, 0.2422, 0.6098, 0.2422, 0.83, 0.488, 0.7122, 0.6507, 0.7122, 0.6507, 0.9291, 0.488, 0.9291, 0.01384, 0.9253, 0.007996, 0.9235, 0.01287, 0.9165, 0.01833, 0.9182, 0.007996, 0.9235, 0.004637, 0.919, 0.009906, 0.9126, 0.01287, 0.9165, 0.003254, 0.9113, 0.008603, 0.9053, 0.009906, 0.9126, 0.004637, 0.919, 0.008603, 0.9053, 0.01743, 0.8995, 0.0176, 0.9063, 0.009906, 0.9126, 0.02272, 0.8995, 0.02272, 0.9065, 0.0176, 0.9063, 0.01743, 0.8995, 0.02272, 0.9065, 0.01833, 0.9182, 0.01287, 0.9165, 0.0176, 0.9063, 0.01287, 0.9165, 0.009906, 0.9126, 0.0176, 0.9063, 0.4872, 0.6932, 0.4882, 0.6972, 0.4819, 0.6992, 0.4806, 0.6952, 0.4882, 0.6972, 0.488, 0.7035, 0.4818, 0.7038, 0.4819, 0.6992, 0.488, 0.7122, 0.4815, 0.7122, 0.4818, 0.7038, 0.488, 0.7035, 0.4815, 0.7122, 0.477, 0.7122, 0.4785, 0.7038, 0.4818, 0.7038, 0.2412, 0.3623, 0.2412, 0.3534, 0.2447, 0.3551, 0.2447, 0.3636, 0.4758, 0.7016, 0.4806, 0.6952, 0.4819, 0.6992, 0.4785, 0.7038, 0.4819, 0.6992, 0.4818, 0.7038, 0.4785, 0.7038, 0.488, 0.9291, 0.488, 0.9377, 0.4818, 0.9375, 0.4815, 0.9291, 0.488, 0.9377, 0.4882, 0.944, 0.4819, 0.942, 0.4818, 0.9375, 0.4872, 0.9481, 0.4806, 0.9461, 0.4819, 0.942, 0.4882, 0.944, 0.4806, 0.9461, 0.4758, 0.9397, 0.4785, 0.9375, 0.4819, 0.942, 0.2412, 0.5803, 0.2447, 0.5781, 0.2447, 0.5862, 0.2412, 0.5888, 0.477, 0.9291, 0.4815, 0.9291, 0.4818, 0.9375, 0.4785, 0.9375, 0.4818, 0.9375, 0.4819, 0.942, 0.4785, 0.9375, 0.02272, 0.7244, 0.01743, 0.7244, 0.0176, 0.7176, 0.02272, 0.7173, 0.01743, 0.7244, 0.008603, 0.7185, 0.009906, 0.7113, 0.0176, 0.7176, 0.003254, 0.7126, 0.004637, 0.7048, 0.009906, 0.7113, 0.008603, 0.7185, 0.004637, 0.7048, 0.007996, 0.7004, 0.01287, 0.7074, 0.009906, 0.7113, 0.01384, 0.6985, 0.01833, 0.7056, 0.01287, 0.7074, 0.007996, 0.7004, 0.01833, 0.7056, 0.02272, 0.7173, 0.0176, 0.7176, 0.01287, 0.7074, 0.0176, 0.7176, 0.009906, 0.7113, 0.01287, 0.7074, 0.1546, 0.8995, 0.1599, 0.8995, 0.1598, 0.9063, 0.1546, 0.9065, 0.1599, 0.8995, 0.1687, 0.9053, 0.1674, 0.9126, 0.1598, 0.9063, 0.1741, 0.9113, 0.1727, 0.919, 0.1674, 0.9126, 0.1687, 0.9053, 0.1727, 0.919, 0.1693, 0.9235, 0.1645, 0.9165, 0.1674, 0.9126, 0.1635, 0.9253, 0.159, 0.9182, 0.1645, 0.9165, 0.1693, 0.9235, 0.159, 0.9182, 0.1546, 0.9065, 0.1598, 0.9063, 0.1645, 0.9165, 0.1598, 0.9063, 0.1674, 0.9126, 0.1645, 0.9165, 0.6507, 0.7122, 0.6507, 0.7035, 0.6571, 0.7038, 0.6572, 0.7122, 0.6507, 0.7035, 0.6509, 0.6972, 0.6572, 0.6992, 0.6571, 0.7038, 0.6525, 0.6932, 0.6591, 0.6952, 0.6572, 0.6992, 0.6509, 0.6972, 0.6591, 0.6952, 0.6639, 0.7016, 0.6606, 0.7038, 0.6572, 0.6992, 0.6654, 0.7105, 0.6621, 0.7122, 0.6606, 0.7038, 0.6639, 0.7016, 0.6621, 0.7122, 0.6572, 0.7122, 0.6571, 0.7038, 0.6606, 0.7038, 0.6571, 0.7038, 0.6572, 0.6992, 0.6606, 0.7038, 0.6525, 0.9481, 0.6509, 0.944, 0.6572, 0.942, 0.6591, 0.9461, 0.6509, 0.944, 0.6507, 0.9378, 0.6571, 0.9375, 0.6572, 0.942, 0.6507, 0.9291, 0.6572, 0.9291, 0.6571, 0.9375, 0.6507, 0.9378, 0.6572, 0.9291, 0.6621, 0.9291, 0.6606, 0.9375, 0.6571, 0.9375, 0.6654, 0.9308, 0.6639, 0.9397, 0.6606, 0.9375, 0.6621, 0.9291, 0.6639, 0.9397, 0.6591, 0.9461, 0.6572, 0.942, 0.6606, 0.9375, 0.6572, 0.942, 0.6571, 0.9375, 0.6606, 0.9375, 0.1635, 0.6985, 0.1693, 0.7004, 0.1645, 0.7074, 0.159, 0.7056, 0.1693, 0.7004, 0.1727, 0.7048, 0.1674, 0.7113, 0.1645, 0.7074, 0.1741, 0.7126, 0.1687, 0.7185, 0.1674, 0.7113, 0.1727, 0.7048, 0.1687, 0.7185, 0.1599, 0.7244, 0.1598, 0.7176, 0.1674, 0.7113, 0.1546, 0.7244, 0.1546, 0.7173, 0.1598, 0.7176, 0.1599, 0.7244, 0.1546, 0.7173, 0.159, 0.7056, 0.1645, 0.7074, 0.1598, 0.7176, 0.1645, 0.7074, 0.1674, 0.7113, 0.1598, 0.7176, 0.9549, 0.1776, 0.9675, 0.1781, 0.9675, 0.1842, 0.9549, 0.1837, 0.2289, 0.3467, 0.2415, 0.3463, 0.2412, 0.3534, 0.2287, 0.3538, 0.2287, 0.3538, 0.2412, 0.3534, 0.2412, 0.3623, 0.2286, 0.3627, 0.003254, 0.9113, 0.003254, 0.7126, 0.008603, 0.7185, 0.008603, 0.9053, 0.008603, 0.9053, 0.008603, 0.7185, 0.01743, 0.7244, 0.01743, 0.8995, 0.01743, 0.8995, 0.01743, 0.7244, 0.02272, 0.7244, 0.02272, 0.8995, 0.02272, 0.8995, 0.1546, 0.8995, 0.1546, 0.9065, 0.02272, 0.9065, 0.02272, 0.9065, 0.1546, 0.9065, 0.159, 0.9182, 0.01833, 0.9182, 0.9349, 0.1718, 0.9349, 0.01602, 0.9472, 0.01438, 0.9472, 0.1763, 0.488, 0.7122, 0.488, 0.9291, 0.4815, 0.9291, 0.4815, 0.7122, 0.4815, 0.7122, 0.4815, 0.9291, 0.477, 0.9291, 0.477, 0.7122, 0.2447, 0.3636, 0.2447, 0.5781, 0.2412, 0.5803, 0.2412, 0.3623, 0.4872, 0.6932, 0.6525, 0.6932, 0.6509, 0.6972, 0.4882, 0.6972, 0.4882, 0.6972, 0.6509, 0.6972, 0.6507, 0.7035, 0.488, 0.7035, 0.488, 0.7035, 0.6507, 0.7035, 0.6507, 0.7122, 0.488, 0.7122, 0.909, 0.8577, 0.9168, 0.8566, 0.9169, 0.8632, 0.9091, 0.8644, 0.2289, 0.5936, 0.2213, 0.5919, 0.221, 0.5864, 0.2287, 0.588, 0.2287, 0.588, 0.221, 0.5864, 0.221, 0.5781, 0.2286, 0.5796, 0.488, 0.9291, 0.6507, 0.9291, 0.6507, 0.9378, 0.488, 0.9377, 0.488, 0.9377, 0.6507, 0.9378, 0.6509, 0.944, 0.4882, 0.944, 0.4882, 0.944, 0.6509, 0.944, 0.6525, 0.9481, 0.4872, 0.9481, 0.01384, 0.6985, 0.1635, 0.6985, 0.159, 0.7056, 0.01833, 0.7056, 0.01833, 0.7056, 0.159, 0.7056, 0.1546, 0.7173, 0.02272, 0.7173, 0.02272, 0.7173, 0.1546, 0.7173, 0.1546, 0.7244, 0.02272, 0.7244, 0.2297, 0.8295, 0.2422, 0.83, 0.2422, 0.8388, 0.2296, 0.8382, 0.9548, 0.0003298, 0.9674, 0.0, 0.9675, 0.006393, 0.9549, 0.006693, 0.9549, 0.006693, 0.9675, 0.006393, 0.9675, 0.0135, 0.9549, 0.01377, 0.1546, 0.8995, 0.1546, 0.7244, 0.1599, 0.7244, 0.1599, 0.8995, 0.1599, 0.8995, 0.1599, 0.7244, 0.1687, 0.7185, 0.1687, 0.9053, 0.2094, 0.8239, 0.2094, 0.6156, 0.2219, 0.6116, 0.2219, 0.8282, 0.6654, 0.7105, 0.6654, 0.9308, 0.6621, 0.9291, 0.6621, 0.7122, 0.6621, 0.7122, 0.6621, 0.9291, 0.6572, 0.9291, 0.6572, 0.7122, 0.6572, 0.7122, 0.6572, 0.9291, 0.6507, 0.9291, 0.6507, 0.7122, 0.2297, 0.6104, 0.2219, 0.6116, 0.2218, 0.6029, 0.2296, 0.6015, 0.2296, 0.6015, 0.2218, 0.6029, 0.2216, 0.5964, 0.2293, 0.595, 0.9091, 0.6816, 0.9169, 0.6827, 0.9168, 0.6895, 0.909, 0.6885, 0.9549, 0.1776, 0.9549, 0.01377, 0.9675, 0.0135, 0.9675, 0.1781, 0.8965, 0.6812, 0.9091, 0.6816, 0.909, 0.6885, 0.8964, 0.6881, 0.2422, 0.6009, 0.2296, 0.6015, 0.2293, 0.595, 0.2419, 0.5944, 0.2422, 0.6098, 0.2297, 0.6104, 0.2296, 0.6015, 0.2422, 0.6009, 0.9472, 0.007391, 0.9549, 0.006693, 0.9549, 0.01377, 0.9472, 0.01438, 0.9471, 0.001105, 0.9548, 0.0003298, 0.9549, 0.006693, 0.9472, 0.007391, 0.2219, 0.8282, 0.2297, 0.8295, 0.2296, 0.8382, 0.2218, 0.8368, 0.2412, 0.5888, 0.2287, 0.588, 0.2286, 0.5796, 0.2412, 0.5803, 0.2415, 0.5944, 0.2289, 0.5936, 0.2287, 0.588, 0.2412, 0.5888, 0.8964, 0.8581, 0.909, 0.8577, 0.9091, 0.8644, 0.8965, 0.8648, 0.221, 0.3549, 0.2287, 0.3538, 0.2286, 0.3627, 0.221, 0.3638, 0.2213, 0.348, 0.2289, 0.3467, 0.2287, 0.3538, 0.221, 0.3549, 0.9472, 0.1763, 0.9549, 0.1776, 0.9549, 0.1837, 0.9472, 0.1822, 0.2219, 0.8282, 0.2219, 0.6116, 0.2297, 0.6104, 0.2297, 0.8295, 0.8964, 0.8581, 0.8964, 0.6881, 0.909, 0.6885, 0.909, 0.8577, 0.221, 0.3638, 0.2286, 0.3627, 0.2286, 0.5796, 0.221, 0.5781, 0.2021, 0.8188, 0.2021, 0.6203, 0.2094, 0.6156, 0.2094, 0.8239, 0.9168, 0.8566, 0.9168, 0.6895, 0.9293, 0.6924, 0.9293, 0.8533, 0.9277, 0.1666, 0.9277, 0.01815, 0.9349, 0.01602, 0.9349, 0.1718, 0.221, 0.3638, 0.221, 0.5781, 0.2089, 0.5733, 0.2089, 0.3671, 0.2219, 0.6116, 0.2094, 0.6156, 0.2094, 0.6073, 0.2218, 0.6029, 0.2216, 0.5964, 0.2218, 0.6029, 0.2094, 0.6073, 0.2092, 0.602, 0.9168, 0.6895, 0.9169, 0.6827, 0.9294, 0.686, 0.9293, 0.6924, 0.9472, 0.01438, 0.9349, 0.01602, 0.9349, 0.00939, 0.9472, 0.007391, 0.9471, 0.001105, 0.9472, 0.007391, 0.9349, 0.00939, 0.9349, 0.004205, 0.2219, 0.8282, 0.2218, 0.8368, 0.2094, 0.8321, 0.2094, 0.8239, 0.9168, 0.8566, 0.9293, 0.8533, 0.9294, 0.8595, 0.9169, 0.8632, 0.221, 0.5864, 0.2213, 0.5919, 0.2092, 0.5857, 0.209, 0.5812, 0.221, 0.5781, 0.221, 0.5864, 0.209, 0.5812, 0.2089, 0.5733, 0.221, 0.3638, 0.2089, 0.3671, 0.209, 0.3587, 0.221, 0.3549, 0.2213, 0.348, 0.221, 0.3549, 0.209, 0.3587, 0.2092, 0.353, 0.9472, 0.1763, 0.9472, 0.1822, 0.9349, 0.1774, 0.9349, 0.1718, 0.01833, 0.9182, 0.159, 0.9182, 0.1635, 0.9253, 0.01384, 0.9253, 0.1687, 0.9053, 0.1687, 0.7185, 0.1741, 0.7126, 0.1741, 0.9113, 0.9293, 0.8533, 0.9293, 0.6924, 0.9367, 0.696, 0.9367, 0.8492, 0.2089, 0.3671, 0.2089, 0.5733, 0.202, 0.5677, 0.202, 0.3712, 0.2094, 0.6156, 0.2021, 0.6203, 0.202, 0.6125, 0.2094, 0.6073, 0.1734, 0.6943, 0.1773, 0.6994, 0.1727, 0.7048, 0.1693, 0.7004, 0.9293, 0.6924, 0.9294, 0.686, 0.9368, 0.6899, 0.9367, 0.696, 0.9349, 0.01602, 0.9277, 0.01815, 0.9278, 0.01189, 0.9349, 0.00939, 0.1773, 0.9244, 0.1734, 0.9296, 0.1693, 0.9235, 0.1727, 0.919, 0.2094, 0.8239, 0.2094, 0.8321, 0.202, 0.8265, 0.2021, 0.8188, 0.9293, 0.8533, 0.9367, 0.8492, 0.9368, 0.8551, 0.9294, 0.8595, 0.0, 0.6994, 0.003909, 0.6943, 0.007996, 0.7004, 0.004637, 0.7048, 0.2089, 0.5733, 0.209, 0.5812, 0.2021, 0.5751, 0.202, 0.5677, 0.2089, 0.3671, 0.202, 0.3712, 0.2021, 0.3633, 0.209, 0.3587, 0.003909, 0.9296, 0.0, 0.9244, 0.004637, 0.919, 0.007996, 0.9235, 0.0101, 0.9315, 0.003909, 0.9296, 0.007996, 0.9235, 0.01384, 0.9253])
me_cube.materials.append(mat_cushions)
me_cube.materials.append(mat_legs)
me_cube.use_remesh_preserve_volume = False
me_cube.use_remesh_preserve_attributes = False
me_cube.use_mirror_vertex_groups = False
me_cube.update()

# ---- objects
ob_cube = bpy.data.objects.new('Cube', me_cube)

# ---- transforms, parenting, visibility, modifiers, constraints
ob_cube.location = (0.0, -1.49e-08, -2.384e-07)
ob_cube.lock_rotations_4d = False
ob_cube.empty_display_type = 'ARROWS'
ob_cube.lineart.crease_threshold = 0.0

# ---- collection membership
col_collection_1.objects.link(ob_cube)

# ---- scene / render settings (as saved in the file)
scene.frame_start = 1; scene.frame_end = 250; scene.frame_set(1)
scene.render.engine = 'BLENDER_EEVEE_NEXT'
scene.render.resolution_percentage = 50
scene.render.dither_intensity = 0.0
scene.cycles.use_denoising = False
scene.cycles.samples = 128
scene.cycles.sampling_pattern = 'TABULATED_SOBOL'
scene.cycles.light_sampling_threshold = 0.0
scene.cycles.use_adaptive_sampling = False
scene.cycles.use_light_tree = False
scene.cycles.blur_glossy = 0.0
scene.cycles.sample_clamp_indirect = 0.0
scene.view_settings.view_transform = 'Standard'
bpy.context.view_layer.update()

# ---- added for rendering (the .blend has no active camera and no usable light): camera, sun
cam_auto = bpy.data.cameras.new('AutoCamera')
cam_auto.lens = 50.0
cam_auto.sensor_width = 36.0
cam_auto.clip_end = 1000.0
ob_auto_camera = bpy.data.objects.new('AutoCamera', cam_auto)
scene.collection.objects.link(ob_auto_camera)
ob_auto_camera.location = (8.58552, -9.70905, 10.3766)
ob_auto_camera.rotation_euler = (1.09748, -7.21219e-08, 0.694738)
scene.camera = ob_auto_camera
light_auto_sun = bpy.data.lights.new('AutoSun', 'SUN')
light_auto_sun.energy = 3.0
light_auto_sun.angle = 0.0523599
ob_auto_sun = bpy.data.objects.new('AutoSun', light_auto_sun)
scene.collection.objects.link(ob_auto_sun)
ob_auto_sun.rotation_euler = (0.872665, 0.174533, 0.523599)
bpy.context.view_layer.update()
